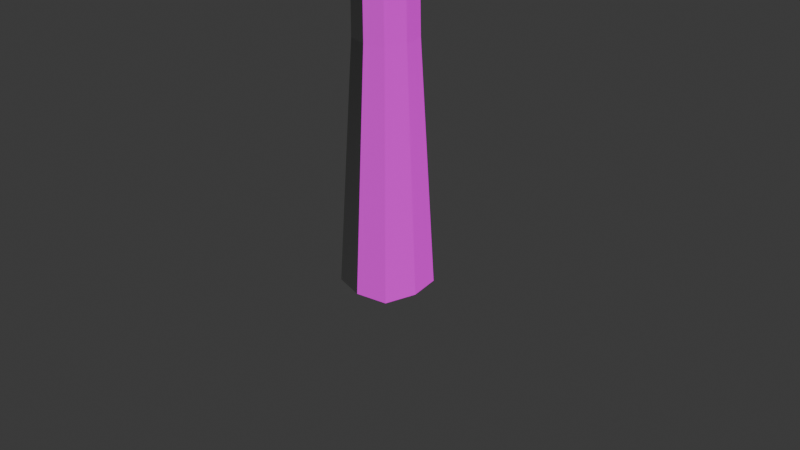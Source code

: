 # Source: D_Tree_tall.blend  (saved by Blender 4.4.32; exported with 4.5.12 LTS)
import bpy
from mathutils import Matrix  # noqa: F401  (used for matrix-valued properties, if any)

bpy.ops.wm.read_factory_settings(use_empty=True)
scene = bpy.context.scene
scene.name = 'Scene'

# ---- collections
col_collection = bpy.data.collections.new('Collection'); scene.collection.children.link(col_collection)

# ---- images (referenced by path relative to the original .blend; pixels are not part of the script)
import os
ASSET_DIR = os.environ.get("B2B_ASSET_DIR", "")  # directory of the original .blend (textures are referenced by path, not embedded)
HERE = os.path.dirname(os.path.abspath(__file__))  # packed textures are extracted next to this script under _unpacked/

def load_image(name, relpath, width, height, colorspace="sRGB"):
    """Load a texture the original file referenced (path relative to the .blend, or extracted next to this script)."""
    p = next((c for c in (os.path.join(HERE, relpath), os.path.join(ASSET_DIR, relpath)) if relpath and os.path.exists(c)), "")
    if p:
        img = bpy.data.images.load(p, check_existing=True)
        img.name = name
    else:  # same state as the original file: an image datablock whose file is absent (Cycles renders it pink)
        img = bpy.data.images.new(name, width, height)
        img.source = "FILE"
        img.filepath = "//" + (relpath or name)
    img.colorspace_settings.name = colorspace
    return img
img_gold_leaf_texture_whole_2048_png = load_image('gold-leaf-texture-whole-2048.png', 'gold-leaf-texture-whole-2048.png', 1024, 1024, 'sRGB')
img_gold_leaf_normal_whole_2048_png = load_image('gold-leaf-Normal-whole-2048.png', 'gold-leaf-Normal-whole-2048.png', 1024, 1024, 'sRGB')
img_birch_bark_texture_2048_png = load_image('birch_bark_texture_2048.png', 'birch_bark_texture_2048.png', 1024, 1024, 'sRGB')
img_birch_bark_normal_2048_png = load_image('Birch_bark_normal_2048.png', 'Birch_bark_normal_2048.png', 1024, 1024, 'sRGB')
img_gold_leaf_trans_2048_png = load_image('gold-leaf-trans-2048.png', 'gold-leaf-trans-2048.png', 1024, 1024, 'sRGB')
img_gold_leaf_normal_trans_2048_png = load_image('gold-leaf-normal-trans-2048.png', 'gold-leaf-normal-trans-2048.png', 1024, 1024, 'sRGB')

# ---- materials (node trees are filled in below, after node groups)
mat_gold_leaf = bpy.data.materials.new('Gold-leaf')
mat_birch_bark = bpy.data.materials.new('Birch Bark')
mat_material = bpy.data.materials.new('Material')
mat_gold_trans = bpy.data.materials.new('Gold-Trans')

# ---- material node trees
mat_gold_leaf.use_nodes = True; mat_gold_leaf.node_tree.nodes.clear()
_N = mat_gold_leaf.node_tree.nodes; _L = mat_gold_leaf.node_tree.links
n0 = _N.new('ShaderNodeBsdfPrincipled'); n0.name = 'Principled BSDF'; n0.location = (10, 300)
n0.inputs[2].default_value = 1.0
n1 = _N.new('ShaderNodeOutputMaterial'); n1.name = 'Material Output'; n1.location = (300, 300)
n2 = _N.new('ShaderNodeTexImage'); n2.name = 'Image Texture'; n2.location = (-280, 278)
n2.image = img_gold_leaf_texture_whole_2048_png
n3 = _N.new('ShaderNodeTexImage'); n3.name = 'Image Texture.001'; n3.location = (-271, -48)
n3.image = img_gold_leaf_normal_whole_2048_png
_L.new(n0.outputs[0], n1.inputs[0])
_L.new(n2.outputs[0], n0.inputs[0])
_L.new(n3.outputs[0], n0.inputs[5])
n1.is_active_output = True
mat_birch_bark.use_nodes = True; mat_birch_bark.node_tree.nodes.clear()
_N = mat_birch_bark.node_tree.nodes; _L = mat_birch_bark.node_tree.links
n0 = _N.new('ShaderNodeBsdfPrincipled'); n0.name = 'Principled BSDF'; n0.location = (261, 300)
n1 = _N.new('ShaderNodeOutputMaterial'); n1.name = 'Material Output'; n1.location = (551, 300)
n2 = _N.new('ShaderNodeTexImage'); n2.name = 'Image Texture'; n2.location = (-41, 286)
n2.image = img_birch_bark_texture_2048_png
n3 = _N.new('ShaderNodeTexCoord'); n3.name = 'Texture Coordinate'; n3.location = (-508, 213)
n4 = _N.new('ShaderNodeMapping'); n4.name = 'Mapping'; n4.location = (-275, 201)
n5 = _N.new('ShaderNodeTexImage'); n5.name = 'Image Texture.001'; n5.location = (-37, 1)
n5.image = img_birch_bark_normal_2048_png
_L.new(n0.outputs[0], n1.inputs[0])
_L.new(n2.outputs[0], n0.inputs[0])
_L.new(n4.outputs[0], n2.inputs[0])
_L.new(n3.outputs[2], n4.inputs[0])
_L.new(n3.outputs[2], n4.inputs[1])
_L.new(n4.outputs[0], n5.inputs[0])
_L.new(n5.outputs[0], n0.inputs[5])
n1.is_active_output = True
mat_material.use_nodes = True; mat_material.node_tree.nodes.clear()
_N = mat_material.node_tree.nodes; _L = mat_material.node_tree.links
n0 = _N.new('ShaderNodeBsdfPrincipled'); n0.name = 'Principled BSDF'; n0.location = (10, 300)
n1 = _N.new('ShaderNodeOutputMaterial'); n1.name = 'Material Output'; n1.location = (300, 300)
_L.new(n0.outputs[0], n1.inputs[0])
n1.is_active_output = True
mat_gold_trans.use_nodes = True; mat_gold_trans.node_tree.nodes.clear()
_N = mat_gold_trans.node_tree.nodes; _L = mat_gold_trans.node_tree.links
n0 = _N.new('ShaderNodeBsdfPrincipled'); n0.name = 'Principled BSDF'; n0.location = (10, 300)
n0.inputs[2].default_value = 1.0
n1 = _N.new('ShaderNodeOutputMaterial'); n1.name = 'Material Output'; n1.location = (300, 300)
n2 = _N.new('ShaderNodeTexImage'); n2.name = 'Image Texture'; n2.location = (-280, 278)
n2.image = img_gold_leaf_trans_2048_png
n3 = _N.new('ShaderNodeTexImage'); n3.name = 'Image Texture.001'; n3.location = (-280, -37)
n3.image = img_gold_leaf_normal_trans_2048_png
_L.new(n0.outputs[0], n1.inputs[0])
_L.new(n2.outputs[0], n0.inputs[0])
_L.new(n2.outputs[1], n0.inputs[4])
_L.new(n3.outputs[0], n0.inputs[5])
n1.is_active_output = True

# ---- world
world_world = bpy.data.worlds.new('World'); scene.world = world_world
world_world.use_nodes = True; world_world.node_tree.nodes.clear()
_N = world_world.node_tree.nodes; _L = world_world.node_tree.links
n0 = _N.new('ShaderNodeOutputWorld'); n0.name = 'World Output'; n0.location = (300, 300)
n1 = _N.new('ShaderNodeBackground'); n1.name = 'Background'; n1.location = (10, 300)
n1.inputs[0].default_value = (0.05088, 0.05088, 0.05088, 1.0)
_L.new(n1.outputs[0], n0.inputs[0])
n0.is_active_output = True
world_world.color = (0.05088, 0.05088, 0.05088)
world_world.sun_shadow_jitter_overblur = 0.0

# ---- cameras
cam_camera = bpy.data.cameras.new('Camera')
cam_camera.clip_end = 100.0
cam_camera.ortho_scale = 7.314

# ---- meshes
me_cube_001 = bpy.data.meshes.new('Cube.001')
me_cube_001.from_pydata([(-0.3394, -0.5016, -0.6485), (-0.2317, -0.3939, 1.927), (-0.3394, 0.1716, -0.6485), (-0.2317, 0.06391, 1.927), (0.3339, -0.5016, -0.6485), (0.2262, -0.3939, 1.931), (0.3339, 0.1716, -0.6485), (0.2262, 0.06391, 1.931), (-0.00275, 0.2496, -0.6485), (-0.00275, 0.117, 1.929), (-0.00275, -0.5797, -0.6485), (-0.00275, -0.447, 1.929), (-0.4174, -0.165, -0.6485), (-0.2847, -0.165, 1.926), (0.4119, -0.165, -0.6485), (0.2792, -0.165, 1.932), (-0.2255, -0.165, 5.541), (-0.00275, -0.165, -0.6485), (-0.2963, -0.165, 3.986), (-0.2491, 0.03879, 3.984), (-0.04548, 0.08603, 3.976), (0.1924, 0.04073, 3.964), (0.2354, -0.1639, 3.971), (0.1582, -0.3688, 3.968), (-0.04548, -0.4161, 3.976), (-0.2491, -0.3688, 3.984), (-0.182, 0.02534, 5.552), (0.09797, 0.09202, 5.598), (0.3446, 0.07251, 5.544), (0.3867, -0.1667, 5.543), (0.3307, -0.4072, 5.549), (0.09499, -0.4606, 5.598), (-0.182, -0.3554, 5.552), (0.06423, -0.1643, 5.598), (-0.5737, -0.165, 6.258), (-0.533, 0.02534, 6.279), (-0.3565, -0.3995, 6.37), (-0.533, -0.3554, 6.279), (-0.3564, 0.03135, 6.37), (-0.3561, -0.165, 6.37), (-0.7883, -0.165, 6.822), (-0.7429, 0.03475, 6.836), (-0.5543, -0.3995, 6.899), (-0.7445, -0.3554, 6.836), (-0.5534, 0.03482, 6.902), (-0.5538, -0.165, 6.899), (-1.093, -0.1683, 8.307), (-1.057, -0.01317, 8.305), (-0.8918, -0.3722, 8.389), (-1.054, -0.3523, 8.338), (-0.8946, -0.005287, 8.346), (-0.8934, -0.1646, 8.358), (0.3782, 0.00237, 6.591), (0.6339, -0.02041, 6.58), (0.686, -0.262, 6.587), (0.6231, -0.5059, 6.579), (0.3657, -0.556, 6.592), (0.3399, -0.2558, 6.591), (0.4362, -0.2147, 8.142), (0.6371, -0.2305, 8.13), (0.6729, -0.3999, 8.14), (0.6095, -0.5678, 8.133), (0.4256, -0.6035, 8.143), (0.4318, -0.3957, 8.143), (0.721, -0.3998, 9.761), (0.8703, -0.411, 9.768), (0.8972, -0.5464, 9.75), (0.855, -0.6812, 9.739), (0.7226, -0.7113, 9.798), (0.7204, -0.5449, 9.781), (-1.006, 0.1952, 9.347), (-0.9776, 0.3168, 9.358), (-0.8462, 0.04397, 9.383), (-0.9755, 0.07313, 9.351), (-0.8486, 0.3197, 9.391), (-0.8473, 0.194, 9.387), (-0.5974, 0.3289, 10.14), (-0.5747, 0.4221, 10.16), (-0.4707, 0.2063, 10.15), (-0.573, 0.2333, 10.13), (-0.4727, 0.4199, 10.19), (-0.4716, 0.3225, 10.17), (-0.8848, 0.05455, 8.539), (-0.8837, -0.09856, 8.547), (-0.8836, -0.2514, 8.548), (-1.04, -0.2316, 8.5), (-1.076, -0.1014, 8.499), (-1.041, 0.04758, 8.499), (-0.8754, -1.276, 9.221), (-0.9961, -1.275, 9.181), (-0.8698, -1.152, 9.3), (-0.9859, -1.15, 9.262), (-0.8694, -1.427, 9.425), (-0.9897, -1.441, 9.387), (-0.8654, -1.283, 9.457), (-0.9818, -1.296, 9.42), (-1.611, -1.353, 10.92), (-1.733, -1.376, 10.89), (-1.61, -1.206, 10.92), (-1.727, -1.227, 10.88), (-0.01778, 0.08728, 4.233), (-0.2216, 0.03665, 4.233), (0.2291, -0.1671, 4.22), (0.1851, 0.04342, 4.213), (0.1896, -0.3748, 4.218), (-0.2681, -0.165, 4.233), (-0.2216, -0.3667, 4.233), (-0.0258, -0.4231, 4.234), (0.5329, 0.2378, 4.412), (0.5448, 0.1717, 4.417), (0.5142, 0.17, 4.492), (0.5021, 0.2381, 4.487), (-0.5845, -0.165, 7.031), (-0.5847, -0.397, 7.034), (-0.7726, -0.3551, 6.972), (-0.8205, -0.1671, 6.959), (-0.7786, 0.01676, 6.963), (-0.5864, 0.01871, 7.031), (-0.6896, 0.07145, 6.886), (-0.58, 0.06788, 6.926), (-0.6005, 0.05122, 7.0), (-0.7086, 0.05448, 6.961), (0.3849, -0.02969, 6.82), (0.63, -0.05145, 6.809), (0.3467, -0.2764, 6.821), (0.3727, -0.5552, 6.822), (0.6798, -0.2824, 6.816), (0.6194, -0.5072, 6.808), (0.7001, -0.8295, 6.674), (0.444, -0.87, 6.707), (0.6962, -0.7392, 6.885), (0.4511, -0.7779, 6.917), (0.8231, -1.057, 7.014), (0.6136, -1.066, 7.048), (0.8052, -0.8806, 7.074), (0.6048, -0.8891, 7.107), (1.119, -1.055, 7.617), (0.9146, -1.064, 7.654), (1.104, -0.8824, 7.677), (0.9083, -0.8908, 7.712), (1.665, -1.248, 8.648), (1.533, -1.253, 8.657), (1.653, -1.138, 8.684), (1.526, -1.143, 8.693), (1.84, -1.233, 9.453), (1.743, -1.238, 9.446), (1.827, -1.153, 9.478), (1.734, -1.157, 9.47), (1.215, -0.5464, 10.1), (1.181, -0.6812, 10.11), (1.054, -0.7113, 10.18), (1.059, -0.5449, 10.18), (1.882, -0.9472, 11.28), (1.847, -1.082, 11.29), (1.713, -1.112, 11.33), (1.719, -0.9457, 11.33), (0.5672, -0.3998, 10.98), (0.7139, -0.411, 11.01), (0.7459, -0.5464, 10.99), (0.5651, -0.5449, 11.0), (0.6825, -0.4267, 11.72), (0.7776, -0.4339, 11.73), (0.7979, -0.5212, 11.72), (0.6816, -0.5202, 11.73), (0.6367, -0.2547, 8.349), (0.6717, -0.4195, 8.356), (0.6445, -0.583, 8.348), (0.4675, -0.6179, 8.364), (0.4764, -0.2395, 8.359), (0.4726, -0.4157, 8.362), (1.075, 0.02022, 8.307), (1.129, -0.09851, 8.332), (1.06, -0.1263, 8.473), (1.006, -0.01102, 8.45), (1.268, 0.003927, 8.703), (1.281, -0.08995, 8.745), (1.154, -0.1104, 8.767), (1.139, -0.01921, 8.726), (1.237, 0.2703, 9.193), (1.239, 0.2047, 9.206), (1.153, 0.1926, 9.2), (1.15, 0.2565, 9.187), (-2.341, -1.056, 7.546), (-2.107, -0.7735, 8.967), (-2.277, 0.6153, 7.929), (-2.417, 0.8205, 9.027), (-0.338, -0.7562, 7.863), (-0.3147, -0.9106, 9.149), (-0.7578, 0.6153, 7.929), (-0.6289, 0.4855, 8.859), (-0.1462, 0.02695, 5.364), (0.3172, 0.07042, 5.354), (-0.1901, -0.165, 5.354), (-0.173, -0.3361, 5.389), (0.07682, 0.09294, 5.403), (0.3707, -0.1661, 5.353), (0.3157, -0.4017, 5.355), (0.1067, -0.4581, 5.447), (-0.619, -0.1649, 7.181), (-0.8009, 0.01654, 7.116), (-0.6191, -0.3942, 7.187), (-0.8043, -0.3548, 7.126), (-0.8421, -0.1641, 7.113), (-0.6209, 0.01601, 7.179), (-0.951, -0.2201, 7.099), (-0.9806, -0.2294, 6.943), (-0.9897, -0.04152, 6.932), (-0.9605, -0.03568, 7.087), (-1.272, -0.3509, 7.22), (-1.337, -0.3751, 7.075), (-1.395, -0.1954, 7.065), (-1.33, -0.1746, 7.21), (-1.64, 0.1659, 7.886), (-1.699, 0.1538, 7.787), (-1.746, 0.2794, 7.794), (-1.687, 0.2892, 7.892), (-1.896, 0.4782, 8.45), (-1.932, 0.4464, 8.434), (-1.965, 0.4898, 8.409), (-1.929, 0.5206, 8.425), (-1.902, 0.5356, 8.681), (-1.938, 0.5059, 8.662), (-1.972, 0.5521, 8.643), (-1.935, 0.5807, 8.662), (-1.885, 0.3746, 9.286), (-1.922, 0.3502, 9.26), (-1.956, 0.3993, 9.254), (-1.919, 0.4226, 9.279), (-1.395, -0.08931, 7.335), (-1.339, -0.2559, 7.343), (-1.403, -0.2779, 7.206), (-1.459, -0.1081, 7.199), (-1.54, -0.7076, 7.374), (-1.576, -0.7457, 7.297), (-1.583, -0.6372, 7.428), (-1.618, -0.6726, 7.355), (-1.466, -0.9169, 7.694), (-1.484, -0.9871, 7.638), (-1.523, -0.8354, 7.703), (-1.542, -0.9013, 7.649), (-2.014, -0.6365, 8.273), (-2.044, -0.7078, 8.241), (-2.059, -0.5584, 8.271), (-2.088, -0.6254, 8.241), (0.4581, 0.03778, 5.969), (0.5234, -0.2043, 5.965), (0.2013, -0.4997, 6.006), (0.1726, -0.2018, 6.005), (0.4652, -0.4463, 5.967), (0.2081, 0.05868, 6.005), (0.1853, 0.6833, 6.378), (0.353, 0.7004, 6.334), (0.2667, 0.4857, 6.506), (0.4177, 0.4945, 6.476), (1.134, 1.03, 7.493), (1.218, 1.015, 7.456), (1.14, 0.8836, 7.553), (1.224, 0.8627, 7.518), (1.681, 1.344, 8.798), (1.785, 1.325, 8.752), (1.688, 1.161, 8.87), (1.792, 1.135, 8.827), (1.967, 2.034, 9.725), (2.02, 2.022, 9.699), (1.981, 1.949, 9.779), (2.034, 1.934, 9.756), (0.5167, 0.7664, 6.539), (0.5705, 0.5547, 6.673), (0.3781, 0.7569, 6.566), (0.4479, 0.5537, 6.687), (0.2097, 0.5435, 6.61), (0.1473, 0.6522, 6.545), (0.3299, 0.5859, 6.689), (0.2751, 0.698, 6.626), (0.03048, 0.4343, 6.873), (-0.03857, 0.5186, 6.824), (0.1423, 0.4774, 6.909), (0.07892, 0.5648, 6.86), (-0.1456, 0.8803, 7.803), (-0.2122, 0.9451, 7.761), (-0.04599, 0.9194, 7.815), (-0.1091, 0.9736, 7.756), (-0.08019, 1.583, 8.482), (-0.1276, 1.603, 8.434), (-0.01449, 1.608, 8.471), (-0.05866, 1.629, 8.421), (-0.2042, 0.9957, 7.827), (-0.1048, 1.038, 7.807), (-0.1391, 0.9335, 7.869), (-0.04301, 0.9862, 7.865), (-0.2256, 0.8095, 8.147), (-0.2634, 0.8204, 8.146), (-0.2571, 0.8402, 8.171), (-0.2201, 0.8299, 8.172), (-1.518, 0.6153, 7.929), (-1.448, 0.8027, 9.016), (-1.494, -1.019, 7.48), (-1.607, -0.7735, 9.109), (-2.338, 0.1046, 7.546), (-2.155, -0.1684, 8.985), (-0.4514, -0.2977, 7.89), (-0.3768, -0.01781, 9.007), (-1.672, -0.1571, 9.092), (-1.362, -0.2689, 7.595), (-2.41, -0.9437, 8.41), (-2.576, 0.9562, 8.325), (-0.6519, 0.4855, 8.531), (-0.07152, -0.8216, 8.496), (-1.656, -1.185, 8.529), (-1.356, 0.9335, 8.34), (-0.2853, -0.07249, 8.493), (-2.507, -0.04392, 8.404), (-2.75, 0.05888, 7.715), (-2.754, -1.101, 7.715), (-2.803, -0.07565, 8.367), (-2.706, -0.9754, 8.373), (-0.3237, 0.09451, 8.008), (0.003906, 0.9488, 9.712), (-0.02379, 2.03, 8.266), (0.07285, 2.444, 9.23), (1.747, 0.4014, 8.799), (1.652, 0.646, 10.06), (1.474, 2.237, 8.422), (1.533, 1.912, 9.35), (0.6344, 1.901, 8.369), (0.5329, 2.335, 9.323), (0.5868, 0.143, 8.024), (0.3528, 0.8734, 9.853), (-0.2873, 1.541, 7.893), (-0.04908, 1.516, 9.524), (1.454, 0.621, 8.585), (1.708, 1.457, 9.661), (0.4315, 1.453, 9.628), (0.8153, 0.8779, 8.298), (-0.3849, 0.3614, 8.989), (-0.02328, 2.508, 8.515), (1.522, 2.288, 9.038), (1.946, 0.5084, 9.442), (0.3552, 0.3193, 9.047), (0.5114, 2.204, 8.599), (1.682, 1.215, 9.392), (-0.5324, 1.799, 9.453), (-0.9348, 1.119, 8.317), (-0.9851, 0.2922, 8.544), (-0.9702, 1.259, 8.967), (-1.072, 0.4858, 9.059), (2.281, 2.162, 8.818), (2.255, 2.136, 8.498), (2.52, 1.494, 8.51), (2.629, 1.802, 8.929), (0.2849, 0.9532, 9.899), (0.01323, 1.019, 9.77), (0.3236, 1.406, 9.747), (-0.04704, 1.468, 9.653), (0.05162, 0.09169, 5.146), (0.3351, -0.1663, 5.104), (0.2836, -0.3958, 5.105), (0.07318, -0.4681, 5.119), (-0.1664, 0.02909, 5.115), (0.2837, 0.06448, 5.103), (-0.2106, -0.165, 5.107), (-0.1983, -0.3572, 5.073), (-0.1983, -0.6756, 5.09), (-0.1735, -0.5454, 5.379), (0.1073, -0.6395, 5.476), (0.07374, -0.7634, 5.172), (-0.147, -1.098, 5.471), (-0.1286, -0.9235, 5.605), (0.06815, -0.9491, 5.695), (0.04418, -1.125, 5.55), (-0.104, -1.352, 6.012), (-0.08575, -1.215, 6.078), (0.06066, -1.221, 6.131), (0.03629, -1.36, 6.057), (-0.2302, -1.336, 6.709), (-0.208, -1.233, 6.766), (-0.09274, -1.238, 6.795), (-0.1189, -1.342, 6.733), (-0.1873, -1.547, 7.185), (-0.163, -1.448, 7.246), (-0.04656, -1.454, 7.273), (-0.07489, -1.554, 7.206), (0.0629, -1.122, 5.972), (0.03835, -1.275, 5.873), (-0.1165, -1.261, 5.815), (-0.09919, -1.11, 5.905), (-0.183, -1.235, 5.981), (-0.1667, -1.16, 6.017), (-0.2038, -1.183, 5.874), (-0.1858, -1.101, 5.924), (-0.3059, -1.168, 6.095), (-0.2738, -1.117, 6.118), (-0.3573, -1.117, 6.038), (-0.318, -1.061, 6.07), (-0.3403, -0.9859, 6.454), (-0.3014, -0.9355, 6.468), (-0.4053, -0.9322, 6.415), (-0.3566, -0.8781, 6.435), (-0.423, -1.05, 6.862), (-0.3898, -1.007, 6.865), (-0.4846, -1.008, 6.838), (-0.4424, -0.9607, 6.844), (-0.2643, -2.442, 8.362), (0.3136, -2.295, 6.868), (1.086, -1.354, 8.024), (1.448, -1.292, 7.022), (-1.228, -1.03, 7.394), (-1.01, -1.323, 6.166), (0.1105, -0.1398, 7.506), (0.1425, -0.6547, 6.459), (0.6066, -0.6299, 7.765), (1.218, -0.9779, 6.656), (-0.7887, -1.846, 8.132), (0.01528, -2.09, 6.571), (0.6521, -1.643, 8.387), (0.939, -1.767, 7.12), (-0.7927, -0.798, 7.42), (-0.5222, -1.009, 6.236), (0.4297, -1.23, 6.504), (-0.2531, -1.28, 7.999), (0.1706, -2.597, 7.507), (1.449, -1.109, 7.466), (0.1052, -0.3394, 7.109), (-1.298, -1.175, 6.562), (-0.349, -2.358, 7.199), (1.198, -0.4672, 7.541), (-0.5721, -0.716, 6.822), (0.9778, -1.934, 7.525), (0.6797, -2.281, 8.186), (0.3094, -2.605, 8.176), (0.7048, -2.404, 7.949), (0.3947, -2.629, 7.925), (0.1425, -2.02, 6.501), (0.4109, -2.132, 6.68), (0.5433, -1.536, 6.434), (0.7437, -1.892, 6.733), (-0.8888, -1.018, 6.18), (-1.165, -1.25, 6.189), (-1.343, -1.084, 6.381), (-0.9498, -0.7496, 6.481), (0.6295, -0.1888, 5.718), (0.5991, -0.2981, 5.7), (0.622, -0.2267, 5.917), (0.5911, -0.3364, 5.897), (0.8596, -0.1994, 5.967), (0.8442, -0.2557, 5.949), (0.8268, -0.2253, 6.064), (0.8115, -0.2819, 6.045), (1.456, -0.482, 6.646), (0.8082, -0.1056, 6.414), (1.763, -0.9368, 6.921), (1.749, -0.7699, 7.37), (0.8807, 0.02931, 6.93), (1.413, -0.1254, 7.213), (1.035, -0.07076, 7.622), (1.176, 0.08515, 7.393), (0.4253, 0.0003379, 7.382), (0.8787, 0.1712, 7.236), (-0.6335, -1.661, 10.08), (-0.9535, -1.405, 11.91), (-1.147, 1.235, 10.74), (-0.795, 1.119, 11.77), (2.486, -1.751, 9.881), (1.413, -1.052, 11.91), (1.854, 1.344, 10.88), (2.136, 1.075, 11.91), (0.5682, 1.612, 10.9), (0.6356, 1.296, 11.86), (0.4769, -1.692, 10.01), (1.069, -1.052, 11.91), (-1.02, -1.141, 10.29), (-0.75, -0.165, 11.72), (2.21, 0.1352, 10.79), (1.719, -0.518, 11.91), (1.132, -0.2759, 12.09), (0.5396, -0.5125, 10.27), (-1.091, -2.52, 11.38), (-1.081, 1.069, 11.33), (2.136, 1.395, 11.24), (2.021, -1.525, 10.98), (1.011, -1.932, 11.18), (0.036, 1.924, 11.14), (2.136, -0.165, 11.24), (-1.703, -0.587, 11.34), (0.003147, 1.11, 10.16), (-1.002, 1.075, 10.11), (-0.9979, -0.165, 10.11), (0.547, -0.09909, 9.926), (1.587, -1.422, 9.494), (2.141, -1.494, 9.463), (1.554, -0.7331, 9.502), (2.062, -0.5784, 9.463), (2.627, -1.151, 9.865), (2.482, -0.2659, 10.31), (2.428, -0.9745, 9.378), (2.434, -0.5642, 9.508), (-0.5909, -2.525, 10.44), (0.482, -2.285, 10.34), (0.3731, -2.589, 10.96), (-0.5934, -2.898, 11.07), (-1.778, -1.475, 10.27), (-1.381, -1.993, 10.3), (-2.16, -1.399, 10.9), (-1.546, -2.2, 10.83), (1.075, -2.226, 9.955), (2.401, -1.93, 9.753), (1.665, -2.045, 9.407), (2.125, -1.818, 9.443), (-0.7136, 0.2135, 12.06), (-0.669, 0.6814, 12.16), (0.115, 0.8103, 12.22), (0.4205, 0.1328, 12.33)], [], [(12, 13, 3, 2), (8, 9, 7, 6), (14, 15, 5, 4), (10, 11, 1, 0), (17, 14, 4, 10), (5, 15, 22, 23), (13, 1, 25, 18), (12, 17, 10, 0), (4, 5, 11, 10), (2, 3, 9, 8), (2, 8, 17, 12), (15, 7, 21, 22), (7, 9, 20, 21), (8, 6, 14, 17), (6, 7, 15, 14), (0, 1, 13, 12), (190, 192, 16, 26), (196, 195, 29, 30), (194, 190, 26, 27), (195, 191, 28, 29), (11, 5, 23, 24), (9, 3, 19, 20), (3, 13, 18, 19), (1, 11, 24, 25), (16, 32, 37, 34), (247, 246, 56, 57), (245, 244, 53, 54), (33, 27, 38, 39), (192, 193, 32, 16), (197, 196, 30, 31), (193, 197, 31, 32), (191, 194, 27, 28), (38, 35, 41, 44), (34, 37, 43, 40), (32, 31, 36, 37), (31, 33, 39, 36), (27, 26, 35, 38), (26, 16, 34, 35), (201, 200, 48, 49), (200, 198, 51, 48), (35, 34, 40, 41), (39, 38, 44, 45), (36, 39, 45, 42), (37, 36, 42, 43), (84, 83, 75, 72), (83, 82, 74, 75), (202, 201, 49, 46), (203, 199, 47, 50), (199, 202, 46, 47), (198, 203, 50, 51), (122, 124, 63, 58), (123, 122, 58, 59), (248, 245, 54, 55), (249, 247, 57, 52), (246, 248, 55, 56), (244, 249, 52, 53), (167, 166, 67, 68), (165, 164, 65, 66), (124, 125, 62, 63), (127, 126, 60, 61), (126, 123, 59, 60), (125, 127, 61, 62), (66, 69, 151, 148), (66, 65, 157, 158), (164, 168, 64, 65), (168, 169, 69, 64), (169, 167, 68, 69), (166, 165, 66, 67), (70, 73, 79, 76), (73, 72, 78, 79), (85, 84, 72, 73), (86, 85, 73, 70), (82, 87, 71, 74), (87, 86, 70, 71), (81, 76, 79, 78), (80, 77, 76, 81), (74, 71, 77, 80), (71, 70, 76, 77), (75, 74, 80, 81), (72, 75, 81, 78), (47, 46, 86, 87), (50, 47, 87, 82), (46, 49, 85, 86), (49, 48, 88, 89), (51, 50, 82, 83), (48, 51, 83, 84), (90, 91, 95, 94), (48, 84, 90, 88), (84, 85, 91, 90), (85, 49, 89, 91), (92, 94, 98, 96), (88, 90, 94, 92), (91, 89, 93, 95), (89, 88, 92, 93), (97, 96, 98, 99), (95, 93, 97, 99), (93, 92, 96, 97), (94, 95, 99, 98), (21, 20, 100, 103), (25, 24, 107, 106), (24, 23, 104, 107), (18, 25, 106, 105), (102, 22, 109, 110), (20, 19, 101, 100), (23, 22, 102, 104), (19, 18, 105, 101), (109, 108, 111, 110), (22, 21, 108, 109), (21, 103, 111, 108), (103, 102, 110, 111), (45, 44, 117, 112), (41, 40, 115, 116), (41, 116, 121, 118), (40, 43, 114, 115), (42, 45, 112, 113), (43, 42, 113, 114), (119, 118, 121, 120), (117, 44, 119, 120), (44, 41, 118, 119), (116, 117, 120, 121), (56, 55, 128, 129), (54, 53, 123, 126), (55, 54, 126, 127), (57, 56, 125, 124), (53, 52, 122, 123), (52, 57, 124, 122), (131, 129, 133, 135), (125, 56, 129, 131), (127, 125, 131, 130), (55, 127, 130, 128), (134, 135, 139, 138), (129, 128, 132, 133), (130, 131, 135, 134), (128, 130, 134, 132), (136, 138, 142, 140), (132, 134, 138, 136), (135, 133, 137, 139), (133, 132, 136, 137), (143, 141, 145, 147), (139, 137, 141, 143), (137, 136, 140, 141), (138, 139, 143, 142), (145, 144, 146, 147), (141, 140, 144, 145), (142, 143, 147, 146), (140, 142, 146, 144), (148, 151, 155, 152), (68, 67, 149, 150), (69, 68, 150, 151), (67, 66, 148, 149), (152, 155, 154, 153), (150, 149, 153, 154), (151, 150, 154, 155), (149, 148, 152, 153), (159, 158, 162, 163), (65, 64, 156, 157), (64, 69, 159, 156), (69, 66, 158, 159), (161, 160, 163, 162), (158, 157, 161, 162), (156, 159, 163, 160), (157, 156, 160, 161), (61, 60, 165, 166), (63, 62, 167, 169), (58, 63, 169, 168), (59, 58, 168, 164), (165, 60, 171, 172), (62, 61, 166, 167), (170, 173, 177, 174), (60, 59, 170, 171), (164, 165, 172, 173), (59, 164, 173, 170), (177, 176, 180, 181), (171, 170, 174, 175), (173, 172, 176, 177), (172, 171, 175, 176), (179, 178, 181, 180), (176, 175, 179, 180), (174, 177, 181, 178), (175, 174, 178, 179), (311, 299, 185, 305), (309, 295, 189, 306), (310, 301, 187, 307), (308, 297, 183, 304), (303, 300, 186, 296), (302, 299, 183, 297), (359, 354, 194, 191), (197, 193, 363, 364), (357, 356, 196, 197), (360, 361, 193, 192), (355, 359, 191, 195), (354, 358, 190, 194), (356, 355, 195, 196), (358, 360, 192, 190), (112, 117, 203, 198), (116, 115, 205, 206), (117, 116, 199, 203), (115, 114, 201, 202), (113, 112, 198, 200), (114, 113, 200, 201), (207, 206, 210, 211), (115, 202, 204, 205), (202, 199, 207, 204), (199, 116, 206, 207), (229, 228, 215, 212), (205, 204, 208, 209), (204, 207, 211, 208), (206, 205, 209, 210), (214, 213, 217, 218), (231, 230, 213, 214), (228, 231, 214, 215), (230, 229, 212, 213), (216, 219, 223, 220), (215, 214, 218, 219), (213, 212, 216, 217), (212, 215, 219, 216), (223, 222, 226, 227), (218, 217, 221, 222), (219, 218, 222, 223), (217, 216, 220, 221), (226, 225, 224, 227), (221, 220, 224, 225), (220, 223, 227, 224), (222, 221, 225, 226), (208, 229, 234, 232), (211, 210, 231, 228), (210, 209, 230, 231), (208, 211, 228, 229), (234, 235, 239, 238), (209, 208, 232, 233), (229, 230, 235, 234), (230, 209, 233, 235), (239, 237, 241, 243), (232, 234, 238, 236), (235, 233, 237, 239), (233, 232, 236, 237), (241, 240, 242, 243), (237, 236, 240, 241), (238, 239, 243, 242), (236, 238, 242, 240), (27, 249, 252, 250), (31, 30, 248, 246), (27, 33, 247, 249), (245, 248, 443, 442), (29, 28, 244, 245), (33, 31, 246, 247), (267, 266, 255, 257), (249, 244, 253, 252), (244, 28, 251, 253), (28, 27, 250, 251), (256, 257, 261, 260), (266, 268, 254, 255), (269, 267, 257, 256), (268, 269, 256, 254), (258, 260, 264, 262), (254, 256, 260, 258), (257, 255, 259, 261), (255, 254, 258, 259), (263, 262, 264, 265), (261, 259, 263, 265), (259, 258, 262, 263), (260, 261, 265, 264), (269, 268, 273, 272), (252, 253, 267, 269), (251, 250, 268, 266), (253, 251, 266, 267), (273, 271, 275, 277), (250, 252, 270, 271), (268, 250, 271, 273), (252, 269, 272, 270), (276, 277, 281, 280), (271, 270, 274, 275), (272, 273, 277, 276), (270, 272, 276, 274), (287, 286, 283, 285), (274, 276, 280, 278), (277, 275, 279, 281), (275, 274, 278, 279), (283, 282, 284, 285), (286, 288, 282, 283), (289, 287, 285, 284), (288, 289, 284, 282), (278, 280, 289, 288), (280, 281, 287, 289), (279, 278, 290, 291), (281, 279, 286, 287), (291, 290, 293, 292), (288, 286, 292, 293), (278, 288, 293, 290), (286, 279, 291, 292), (301, 302, 297, 187), (298, 303, 296, 182), (307, 187, 297, 308), (305, 185, 295, 309), (184, 294, 303, 298), (189, 295, 302, 301), (295, 185, 299, 302), (294, 188, 300, 303), (306, 189, 301, 310), (304, 183, 299, 311), (311, 298, 312, 314), (188, 306, 310, 300), (184, 305, 309, 294), (186, 307, 308, 296), (296, 308, 304, 182), (300, 310, 307, 186), (294, 309, 306, 188), (298, 311, 305, 184), (313, 315, 314, 312), (304, 311, 314, 315), (298, 182, 313, 312), (182, 304, 315, 313), (341, 329, 319, 335), (339, 325, 323, 336), (340, 331, 321, 337), (338, 327, 317, 334), (333, 330, 320, 326), (332, 329, 353, 352), (331, 332, 327, 321), (328, 333, 326, 316), (337, 321, 327, 338), (335, 319, 325, 339), (318, 324, 333, 328), (323, 325, 332, 331), (325, 319, 329, 332), (324, 322, 330, 333), (336, 323, 331, 340), (334, 317, 329, 341), (341, 328, 342, 344), (330, 322, 347, 348), (318, 335, 339, 324), (320, 337, 338, 326), (326, 338, 334, 316), (330, 340, 337, 320), (324, 339, 336, 322), (328, 341, 335, 318), (343, 345, 344, 342), (334, 341, 344, 345), (328, 316, 343, 342), (316, 334, 345, 343), (347, 346, 349, 348), (340, 330, 348, 349), (336, 340, 349, 346), (322, 336, 346, 347), (352, 353, 351, 350), (317, 327, 350, 351), (327, 332, 352, 350), (329, 317, 351, 353), (101, 105, 360, 358), (104, 102, 355, 356), (100, 101, 358, 354), (102, 103, 359, 355), (105, 106, 361, 360), (107, 104, 356, 357), (106, 107, 357, 361), (103, 100, 354, 359), (362, 365, 369, 366), (193, 361, 362, 363), (357, 197, 364, 365), (361, 357, 365, 362), (383, 382, 372, 373), (364, 363, 367, 368), (365, 364, 368, 369), (363, 362, 366, 367), (373, 372, 376, 377), (370, 371, 387, 386), (384, 383, 373, 370), (382, 385, 371, 372), (377, 376, 380, 381), (371, 370, 374, 375), (370, 373, 377, 374), (372, 371, 375, 376), (378, 381, 380, 379), (375, 374, 378, 379), (374, 377, 381, 378), (376, 375, 379, 380), (368, 367, 385, 382), (366, 369, 383, 384), (367, 366, 384, 385), (369, 368, 382, 383), (387, 389, 393, 391), (371, 385, 389, 387), (385, 384, 388, 389), (384, 370, 386, 388), (392, 390, 394, 396), (386, 387, 391, 390), (389, 388, 392, 393), (388, 386, 390, 392), (394, 395, 399, 398), (391, 393, 397, 395), (390, 391, 395, 394), (393, 392, 396, 397), (401, 400, 398, 399), (397, 396, 400, 401), (396, 394, 398, 400), (395, 397, 401, 399), (427, 415, 405, 421), (405, 411, 448, 450), (417, 407, 437, 436), (424, 413, 403, 420), (419, 416, 406, 412), (418, 415, 435, 434), (417, 418, 413, 407), (414, 419, 412, 402), (423, 407, 413, 424), (422, 425, 454, 456), (404, 410, 419, 414), (409, 411, 418, 417), (411, 405, 415, 418), (410, 408, 416, 419), (422, 409, 417, 426), (420, 403, 415, 427), (427, 414, 428, 430), (408, 422, 426, 416), (404, 421, 425, 410), (406, 423, 424, 412), (412, 424, 420, 402), (416, 426, 423, 406), (410, 425, 422, 408), (414, 427, 421, 404), (429, 431, 430, 428), (420, 427, 430, 431), (414, 402, 429, 428), (402, 420, 431, 429), (434, 435, 433, 432), (403, 413, 432, 433), (413, 418, 434, 432), (415, 403, 433, 435), (439, 436, 437, 438), (407, 423, 438, 437), (426, 417, 436, 439), (423, 426, 439, 438), (443, 441, 445, 447), (29, 245, 442, 440), (30, 29, 440, 441), (248, 30, 441, 443), (445, 444, 446, 447), (441, 440, 444, 445), (442, 443, 447, 446), (440, 442, 446, 444), (453, 448, 449, 452), (451, 450, 448, 453), (421, 405, 450, 451), (425, 421, 451, 453), (411, 409, 449, 448), (409, 422, 452, 449), (456, 454, 455, 457), (452, 422, 456, 457), (453, 452, 457, 455), (425, 453, 455, 454), (483, 471, 461, 477), (481, 467, 465, 478), (482, 473, 463, 479), (480, 469, 459, 476), (468, 475, 490, 488), (474, 471, 459, 469), (473, 474, 469, 463), (470, 475, 468, 458), (479, 463, 469, 480), (477, 461, 467, 481), (460, 466, 484, 485), (465, 467, 474, 473), (461, 471, 508, 509), (466, 464, 472, 475), (478, 465, 473, 482), (476, 459, 471, 483), (470, 458, 501, 500), (464, 478, 482, 472), (460, 477, 481, 466), (462, 479, 480, 468), (480, 476, 499, 498), (472, 482, 479, 462), (466, 481, 478, 464), (470, 483, 477, 460), (485, 484, 487, 486), (475, 470, 486, 487), (470, 460, 485, 486), (466, 475, 487, 484), (490, 491, 489, 488), (472, 462, 492, 493), (475, 472, 491, 490), (468, 488, 506, 504), (493, 492, 494, 495), (462, 489, 494, 492), (489, 491, 495, 494), (491, 472, 493, 495), (497, 498, 499, 496), (468, 480, 498, 497), (458, 468, 497, 496), (476, 458, 496, 499), (501, 503, 502, 500), (483, 470, 500, 502), (476, 483, 502, 503), (458, 476, 503, 501), (505, 504, 506, 507), (489, 462, 505, 507), (488, 489, 507, 506), (462, 468, 504, 505), (510, 509, 508, 511), (467, 461, 509, 510), (474, 467, 510, 511), (471, 474, 511, 508)])
me_cube_001.polygons.foreach_set('material_index', [1, 1, 1, 1, 1, 1, 1, 1, 1, 1, 1, 1, 1, 1, 1, 1, 1, 1, 1, 1, 1, 1, 1, 1, 1, 1, 1, 1, 1, 1, 1, 1, 1, 1, 1, 1, 1, 1, 1, 1, 1, 1, 1, 1, 1, 1, 1, 1, 1, 1, 1, 1, 1, 1, 1, 1, 1, 1, 1, 1, 1, 1, 1, 1, 1, 1, 1, 1, 1, 1, 1, 1, 1, 1, 1, 1, 1, 1, 1, 1, 1, 1, 1, 1, 1, 1, 1, 1, 1, 1, 1, 1, 1, 1, 1, 1, 1, 1, 1, 1, 1, 1, 1, 1, 1, 1, 1, 1, 1, 1, 1, 1, 1, 1, 1, 1, 1, 1, 1, 1, 1, 1, 1, 1, 1, 1, 1, 1, 1, 1, 1, 1, 1, 1, 1, 1, 1, 1, 1, 1, 1, 1, 1, 1, 1, 1, 1, 1, 1, 1, 1, 1, 1, 1, 1, 1, 1, 1, 1, 1, 1, 1, 1, 1, 1, 1, 1, 1, 1, 1, 1, 1, 1, 1, 1, 1, 1, 1, 1, 1, 0, 0, 0, 0, 0, 0, 1, 1, 1, 1, 1, 1, 1, 1, 1, 1, 1, 1, 1, 1, 1, 1, 1, 1, 1, 1, 1, 1, 1, 1, 1, 1, 1, 1, 1, 1, 1, 1, 1, 1, 1, 1, 1, 1, 1, 1, 1, 1, 1, 1, 1, 1, 1, 1, 1, 1, 1, 1, 1, 1, 1, 1, 1, 1, 1, 1, 1, 1, 1, 1, 1, 1, 1, 1, 1, 1, 1, 1, 1, 1, 1, 1, 1, 1, 1, 1, 1, 1, 1, 1, 1, 1, 1, 1, 1, 1, 1, 1, 1, 1, 1, 1, 1, 1, 1, 1, 1, 1, 1, 1, 0, 0, 0, 0, 0, 0, 0, 0, 0, 0, 0, 0, 0, 0, 0, 0, 0, 0, 0, 0, 0, 0, 0, 0, 0, 0, 0, 0, 0, 0, 0, 0, 0, 0, 0, 0, 0, 0, 0, 0, 0, 0, 0, 0, 0, 0, 0, 0, 0, 0, 0, 0, 0, 0, 0, 0, 0, 0, 1, 1, 1, 1, 1, 1, 1, 1, 1, 1, 1, 1, 1, 1, 1, 1, 1, 1, 1, 1, 1, 1, 1, 1, 1, 1, 1, 1, 1, 1, 1, 1, 1, 1, 1, 1, 1, 1, 1, 1, 1, 1, 1, 1, 1, 1, 1, 1, 0, 0, 0, 0, 0, 0, 0, 0, 0, 0, 0, 0, 0, 0, 0, 0, 0, 0, 0, 0, 0, 0, 0, 0, 0, 0, 0, 0, 0, 0, 0, 0, 0, 0, 0, 0, 1, 1, 1, 1, 1, 1, 1, 1, 0, 0, 0, 0, 0, 0, 0, 0, 0, 0, 0, 0, 0, 0, 0, 0, 0, 0, 0, 0, 0, 0, 0, 0, 0, 0, 0, 0, 0, 0, 0, 0, 0, 0, 0, 0, 0, 0, 0, 0, 0, 0, 0, 0, 0, 0, 0, 0, 0, 0, 0, 0, 0, 0, 0, 0, 0, 0, 0, 0, 0, 0])
_uv = me_cube_001.uv_layers.new(name='UVMap')
_uv.uv.foreach_set('vector', [0.1724, 0.04161, 0.1904, 0.2462, 0.1714, 0.2472, 0.1451, 0.04428, 0.3344, 0.04733, 0.3029, 0.2493, 0.2849, 0.2476, 0.3077, 0.04344, 0.2807, 0.04116, 0.2669, 0.2465, 0.2478, 0.2457, 0.2537, 0.03937, 0.2265, 0.0392, 0.2288, 0.2455, 0.2096, 0.2455, 0.1994, 0.03959, 0.3469, 0.01712, 0.3167, 0.00461, 0.3325, -0.01756, 0.3594, -0.0131, 0.2478, 0.2457, 0.2669, 0.2465, 0.2585, 0.415, 0.2406, 0.4145, 0.1904, 0.2462, 0.2096, 0.2455, 0.2066, 0.414, 0.1899, 0.414, 0.3771, 0.02962, 0.3469, 0.01712, 0.3594, -0.0131, 0.3816, 0.002744, 0.2537, 0.03937, 0.2478, 0.2457, 0.2288, 0.2455, 0.2265, 0.0392, 0.3613, 0.0518, 0.3217, 0.2513, 0.3029, 0.2493, 0.3344, 0.04733, 0.3613, 0.0518, 0.3344, 0.04733, 0.3469, 0.01712, 0.3771, 0.02962, 0.2669, 0.2465, 0.2849, 0.2476, 0.2773, 0.416, 0.2585, 0.415, 0.2849, 0.2476, 0.3029, 0.2493, 0.296, 0.4174, 0.2773, 0.416, 0.3344, 0.04733, 0.3122, 0.03149, 0.3167, 0.00461, 0.3469, 0.01712, 0.3077, 0.04344, 0.2849, 0.2476, 0.2669, 0.2465, 0.2807, 0.04116, 0.1994, 0.03959, 0.2096, 0.2455, 0.1904, 0.2462, 0.1724, 0.04161, 0.1756, 0.5269, 0.1924, 0.5253, 0.1939, 0.542, 0.1769, 0.5431, 0.2434, 0.5166, 0.2556, 0.5156, 0.2551, 0.5236, 0.2456, 0.5259, 0.2801, 0.5254, 0.2978, 0.5288, 0.2941, 0.5443, 0.2719, 0.5371, 0.2556, 0.5156, 0.2673, 0.5177, 0.2639, 0.5256, 0.2551, 0.5236, 0.2288, 0.2455, 0.2478, 0.2457, 0.2406, 0.4145, 0.2234, 0.4143, 0.3029, 0.2493, 0.3217, 0.2513, 0.3125, 0.4188, 0.296, 0.4174, 0.1714, 0.2472, 0.1904, 0.2462, 0.1899, 0.414, 0.173, 0.4141, 0.2096, 0.2455, 0.2288, 0.2455, 0.2234, 0.4143, 0.2066, 0.414, 0.1939, 0.542, 0.2111, 0.5405, 0.2148, 0.6104, 0.1982, 0.6109, 0.3991, 0.01826, 0.4165, 0.02311, 0.4119, 0.06087, 0.3929, 0.05668, 0.447, 0.02682, 0.4616, 0.0263, 0.4566, 0.0663, 0.4419, 0.06636, 0.2549, 0.5422, 0.2719, 0.5371, 0.2704, 0.6115, 0.2533, 0.6114, 0.1924, 0.5253, 0.2076, 0.5267, 0.2111, 0.5405, 0.1939, 0.542, 0.2318, 0.5253, 0.2434, 0.5166, 0.2456, 0.5259, 0.2353, 0.536, 0.2076, 0.5267, 0.2318, 0.5253, 0.2353, 0.536, 0.2111, 0.5405, 0.2673, 0.5177, 0.2801, 0.5254, 0.2719, 0.5371, 0.2639, 0.5256, 0.2704, 0.6115, 0.2874, 0.6114, 0.2856, 0.6606, 0.2697, 0.6604, 0.1982, 0.6109, 0.2148, 0.6104, 0.216, 0.6603, 0.2, 0.6608, 0.2111, 0.5405, 0.2353, 0.536, 0.2326, 0.611, 0.2148, 0.6104, 0.2353, 0.536, 0.2549, 0.5422, 0.2533, 0.6114, 0.2326, 0.611, 0.2719, 0.5371, 0.2941, 0.5443, 0.2874, 0.6114, 0.2704, 0.6115, 0.1769, 0.5431, 0.1939, 0.542, 0.1982, 0.6109, 0.1818, 0.612, 0.2176, 0.6846, 0.2344, 0.6853, 0.2344, 0.7796, 0.223, 0.7774, 0.2344, 0.6853, 0.2532, 0.6844, 0.25, 0.7821, 0.2344, 0.7796, 0.1818, 0.612, 0.1982, 0.6109, 0.2, 0.6608, 0.1831, 0.6615, 0.2533, 0.6114, 0.2704, 0.6115, 0.2697, 0.6604, 0.2529, 0.6603, 0.2326, 0.611, 0.2533, 0.6114, 0.2529, 0.6603, 0.2331, 0.6605, 0.2148, 0.6104, 0.2326, 0.611, 0.2331, 0.6605, 0.216, 0.6603, 0.2368, 0.7953, 0.2498, 0.7996, 0.2535, 0.8839, 0.239, 0.8803, 0.2498, 0.7996, 0.263, 0.803, 0.2653, 0.8866, 0.2535, 0.8839, 0.2016, 0.6852, 0.2176, 0.6846, 0.223, 0.7774, 0.2096, 0.7797, 0.2677, 0.6845, 0.2829, 0.6839, 0.2783, 0.7826, 0.2638, 0.7842, 0.1868, 0.6859, 0.2016, 0.6852, 0.2096, 0.7797, 0.1967, 0.7828, 0.2532, 0.6844, 0.2677, 0.6845, 0.2638, 0.7842, 0.25, 0.7821, 0.3745, 0.06889, 0.391, 0.07197, 0.385, 0.1622, 0.3725, 0.1602, 0.4549, 0.08074, 0.4712, 0.0841, 0.4427, 0.1718, 0.4313, 0.1703, 0.4319, 0.02613, 0.447, 0.02682, 0.4419, 0.06636, 0.4274, 0.06437, 0.3832, 0.01435, 0.3991, 0.01826, 0.3929, 0.05668, 0.3761, 0.05313, 0.4165, 0.02311, 0.4319, 0.02613, 0.4274, 0.06437, 0.4119, 0.06087, 0.4616, 0.0263, 0.4785, 0.0261, 0.4731, 0.06664, 0.4566, 0.0663, 0.3986, 0.1792, 0.4113, 0.1797, 0.3988, 0.2828, 0.3913, 0.2842, 0.4225, 0.1786, 0.4308, 0.178, 0.4198, 0.2906, 0.4054, 0.2872, 0.391, 0.07197, 0.4091, 0.07559, 0.3992, 0.1644, 0.385, 0.1622, 0.425, 0.07785, 0.4396, 0.08007, 0.4233, 0.1697, 0.4119, 0.1666, 0.4396, 0.08007, 0.4549, 0.08074, 0.4313, 0.1703, 0.4233, 0.1697, 0.4091, 0.07559, 0.425, 0.07785, 0.4119, 0.1666, 0.3992, 0.1644, 0.4553, 0.4288, 0.4692, 0.4225, 0.4648, 0.4644, 0.4516, 0.4651, 0.4054, 0.2872, 0.4198, 0.2906, 0.404, 0.4666, 0.3828, 0.4615, 0.4308, 0.178, 0.4405, 0.1794, 0.4359, 0.2915, 0.4198, 0.2906, 0.3715, 0.1759, 0.3841, 0.1778, 0.3854, 0.2886, 0.3701, 0.2842, 0.3841, 0.1778, 0.3986, 0.1792, 0.3913, 0.2842, 0.3854, 0.2886, 0.4113, 0.1797, 0.4225, 0.1786, 0.4054, 0.2872, 0.3988, 0.2828, 0.2157, 0.8783, 0.2271, 0.8754, 0.2351, 0.959, 0.2259, 0.9611, 0.2271, 0.8754, 0.239, 0.8803, 0.2431, 0.9636, 0.2351, 0.959, 0.2218, 0.7928, 0.2368, 0.7953, 0.239, 0.8803, 0.2271, 0.8754, 0.2102, 0.7969, 0.2218, 0.7928, 0.2271, 0.8754, 0.2157, 0.8783, 0.263, 0.803, 0.2763, 0.7993, 0.2762, 0.8804, 0.2653, 0.8866, 0.1972, 0.8019, 0.2102, 0.7969, 0.2157, 0.8783, 0.2053, 0.8836, 0.2311, 0.9721, 0.2259, 0.9611, 0.2351, 0.959, 0.2414, 0.9672, 0.2224, 0.976, 0.2185, 0.9667, 0.2259, 0.9611, 0.2311, 0.9721, 0.2653, 0.8866, 0.2762, 0.8804, 0.2693, 0.9646, 0.2618, 0.9701, 0.2053, 0.8836, 0.2157, 0.8783, 0.2259, 0.9611, 0.2185, 0.9667, 0.2535, 0.8839, 0.2653, 0.8866, 0.2618, 0.9701, 0.2534, 0.9671, 0.239, 0.8803, 0.2535, 0.8839, 0.2534, 0.9671, 0.2431, 0.9636, 0.1967, 0.7828, 0.2096, 0.7797, 0.2102, 0.7969, 0.1972, 0.8019, 0.2638, 0.7842, 0.2783, 0.7826, 0.2763, 0.7993, 0.263, 0.803, 0.2096, 0.7797, 0.223, 0.7774, 0.2218, 0.7928, 0.2102, 0.7969, 0.6124, 0.2905, 0.6254, 0.2961, 0.6145, 0.3939, 0.6048, 0.3907, 0.25, 0.7821, 0.2638, 0.7842, 0.263, 0.803, 0.2498, 0.7996, 0.2344, 0.7796, 0.25, 0.7821, 0.2498, 0.7996, 0.2368, 0.7953, 0.584, 0.3899, 0.5935, 0.388, 0.5921, 0.4075, 0.5816, 0.4065, 0.6254, 0.2961, 0.6413, 0.2994, 0.6265, 0.3932, 0.6145, 0.3939, 0.5838, 0.2949, 0.5963, 0.291, 0.5935, 0.388, 0.584, 0.3899, 0.5963, 0.291, 0.6124, 0.2905, 0.6048, 0.3907, 0.5935, 0.388, 0.6132, 0.4118, 0.6245, 0.4111, 0.6128, 0.5435, 0.6009, 0.5424, 0.6145, 0.3939, 0.6265, 0.3932, 0.6245, 0.4111, 0.6132, 0.4118, 0.5935, 0.388, 0.6048, 0.3907, 0.6041, 0.4105, 0.5921, 0.4075, 0.6048, 0.3907, 0.6145, 0.3939, 0.6132, 0.4118, 0.6041, 0.4105, 0.5983, 0.5524, 0.6009, 0.5424, 0.6128, 0.5435, 0.6103, 0.5531, 0.5921, 0.4075, 0.6041, 0.4105, 0.5901, 0.5433, 0.5797, 0.5422, 0.6041, 0.4105, 0.6132, 0.4118, 0.6009, 0.5424, 0.5901, 0.5433, 0.5816, 0.4065, 0.5921, 0.4075, 0.5797, 0.5422, 0.5714, 0.5399, 0.2773, 0.416, 0.296, 0.4174, 0.2929, 0.4372, 0.276, 0.4357, 0.2066, 0.414, 0.2234, 0.4143, 0.2236, 0.4352, 0.207, 0.4342, 0.2234, 0.4143, 0.2406, 0.4145, 0.2414, 0.435, 0.2236, 0.4352, 0.1899, 0.414, 0.2066, 0.414, 0.207, 0.4342, 0.19, 0.434, 0.2582, 0.4346, 0.2585, 0.415, 0.2683, 0.4291, 0.2683, 0.4291, 0.296, 0.4174, 0.3125, 0.4188, 0.3095, 0.4379, 0.2929, 0.4372, 0.2406, 0.4145, 0.2585, 0.415, 0.2582, 0.4346, 0.2414, 0.435, 0.173, 0.4141, 0.1899, 0.414, 0.19, 0.434, 0.1732, 0.4344, 0.2683, 0.4291, 0.2683, 0.4291, 0.2683, 0.4291, 0.2683, 0.4291, 0.2585, 0.415, 0.2773, 0.416, 0.2683, 0.4291, 0.2683, 0.4291, 0.2773, 0.416, 0.276, 0.4357, 0.2683, 0.4291, 0.2683, 0.4291, 0.276, 0.4357, 0.2582, 0.4346, 0.2683, 0.4291, 0.2683, 0.4291, 0.2529, 0.6603, 0.2697, 0.6604, 0.2685, 0.672, 0.2531, 0.6716, 0.1831, 0.6615, 0.2, 0.6608, 0.2008, 0.6724, 0.185, 0.6725, 0.2856, 0.6606, 0.285, 0.6723, 0.2794, 0.6692, 0.28, 0.6637, 0.2, 0.6608, 0.216, 0.6603, 0.2168, 0.6716, 0.2008, 0.6724, 0.2331, 0.6605, 0.2529, 0.6603, 0.2531, 0.6716, 0.2337, 0.6722, 0.216, 0.6603, 0.2331, 0.6605, 0.2337, 0.6722, 0.2168, 0.6716, 0.2725, 0.6639, 0.28, 0.6637, 0.2794, 0.6692, 0.2714, 0.6689, 0.2685, 0.672, 0.2697, 0.6604, 0.2725, 0.6639, 0.2714, 0.6689, 0.2697, 0.6604, 0.2856, 0.6606, 0.28, 0.6637, 0.2725, 0.6639, 0.285, 0.6723, 0.2685, 0.672, 0.2714, 0.6689, 0.2794, 0.6692, 0.5803, 0.01342, 0.6046, 0.01419, 0.6009, 0.0421, 0.5834, 0.03941, 0.4419, 0.06636, 0.4566, 0.0663, 0.4549, 0.08074, 0.4396, 0.08007, 0.4274, 0.06437, 0.4419, 0.06636, 0.4396, 0.08007, 0.425, 0.07785, 0.3929, 0.05668, 0.4119, 0.06087, 0.4091, 0.07559, 0.391, 0.07197, 0.4566, 0.0663, 0.4731, 0.06664, 0.4712, 0.0841, 0.4549, 0.08074, 0.3761, 0.05313, 0.3929, 0.05668, 0.391, 0.07197, 0.3745, 0.06889, 0.5676, 0.04646, 0.5834, 0.03941, 0.5846, 0.06849, 0.5705, 0.06927, 0.5619, 0.02426, 0.5803, 0.01342, 0.5834, 0.03941, 0.5676, 0.04646, 0.6239, 0.02458, 0.646, 0.02677, 0.6413, 0.04875, 0.6187, 0.04789, 0.6046, 0.01419, 0.6239, 0.02458, 0.6187, 0.04789, 0.6009, 0.0421, 0.6147, 0.07195, 0.632, 0.06912, 0.6301, 0.1254, 0.6152, 0.1292, 0.5834, 0.03941, 0.6009, 0.0421, 0.6, 0.07247, 0.5846, 0.06849, 0.6187, 0.04789, 0.6413, 0.04875, 0.632, 0.06912, 0.6147, 0.07195, 0.6009, 0.0421, 0.6187, 0.04789, 0.6147, 0.07195, 0.6, 0.07247, 0.6004, 0.1264, 0.6152, 0.1292, 0.6088, 0.2199, 0.6001, 0.2182, 0.6, 0.07247, 0.6147, 0.07195, 0.6152, 0.1292, 0.6004, 0.1264, 0.5705, 0.06927, 0.5846, 0.06849, 0.5836, 0.1213, 0.5692, 0.1244, 0.5846, 0.06849, 0.6, 0.07247, 0.6004, 0.1264, 0.5836, 0.1213, 0.5819, 0.2178, 0.5906, 0.2156, 0.5927, 0.279, 0.5863, 0.2811, 0.5692, 0.1244, 0.5836, 0.1213, 0.5906, 0.2156, 0.5819, 0.2178, 0.5836, 0.1213, 0.6004, 0.1264, 0.6001, 0.2182, 0.5906, 0.2156, 0.6152, 0.1292, 0.6301, 0.1254, 0.6185, 0.2176, 0.6088, 0.2199, 0.6156, 0.2877, 0.6082, 0.2897, 0.607, 0.2831, 0.6141, 0.2812, 0.5906, 0.2156, 0.6001, 0.2182, 0.6006, 0.2814, 0.5927, 0.279, 0.6088, 0.2199, 0.6185, 0.2176, 0.6141, 0.2812, 0.607, 0.2831, 0.6001, 0.2182, 0.6088, 0.2199, 0.607, 0.2831, 0.6006, 0.2814, 0.4516, 0.4651, 0.4648, 0.4644, 0.4529, 0.5738, 0.4381, 0.5752, 0.4328, 0.4204, 0.4444, 0.4249, 0.441, 0.4645, 0.4295, 0.4622, 0.4692, 0.4225, 0.4832, 0.4254, 0.4775, 0.4676, 0.4648, 0.4644, 0.4444, 0.4249, 0.4553, 0.4288, 0.4516, 0.4651, 0.441, 0.4645, 0.4474, 0.5864, 0.4529, 0.5738, 0.4653, 0.5789, 0.4584, 0.5882, 0.4295, 0.4622, 0.441, 0.4645, 0.427, 0.5759, 0.4159, 0.5732, 0.4648, 0.4644, 0.4775, 0.4676, 0.4653, 0.5789, 0.4529, 0.5738, 0.441, 0.4645, 0.4516, 0.4651, 0.4381, 0.5752, 0.427, 0.5759, 0.3555, 0.4583, 0.3828, 0.4615, 0.365, 0.5825, 0.3461, 0.5791, 0.4198, 0.2906, 0.4359, 0.2915, 0.4272, 0.4655, 0.404, 0.4666, 0.3701, 0.2842, 0.3854, 0.2886, 0.3555, 0.4583, 0.3342, 0.4528, 0.3854, 0.2886, 0.4054, 0.2872, 0.3828, 0.4615, 0.3555, 0.4583, 0.329, 0.5918, 0.3308, 0.576, 0.3461, 0.5791, 0.3425, 0.598, 0.3828, 0.4615, 0.404, 0.4666, 0.3793, 0.5875, 0.365, 0.5825, 0.3342, 0.4528, 0.3555, 0.4583, 0.3461, 0.5791, 0.3308, 0.576, 0.404, 0.4666, 0.4272, 0.4655, 0.3954, 0.5868, 0.3793, 0.5875, 0.4119, 0.1666, 0.4233, 0.1697, 0.4225, 0.1786, 0.4113, 0.1797, 0.385, 0.1622, 0.3992, 0.1644, 0.3986, 0.1792, 0.3841, 0.1778, 0.3725, 0.1602, 0.385, 0.1622, 0.3841, 0.1778, 0.3715, 0.1759, 0.4313, 0.1703, 0.4427, 0.1718, 0.4405, 0.1794, 0.4308, 0.178, 0.4225, 0.1786, 0.4233, 0.1697, 0.4291, 0.1757, 0.429, 0.176, 0.3992, 0.1644, 0.4119, 0.1666, 0.4113, 0.1797, 0.3986, 0.1792, 0.4289, 0.1754, 0.429, 0.1756, 0.4292, 0.1756, 0.4293, 0.1757, 0.4233, 0.1697, 0.4313, 0.1703, 0.4289, 0.1754, 0.4291, 0.1757, 0.4308, 0.178, 0.4225, 0.1786, 0.4289, 0.1753, 0.429, 0.1756, 0.4313, 0.1703, 0.4308, 0.178, 0.429, 0.1756, 0.4289, 0.1754, 0.4292, 0.1756, 0.4293, 0.1757, 0.4293, 0.1757, 0.4293, 0.1757, 0.4291, 0.1757, 0.4289, 0.1754, 0.4293, 0.1757, 0.4293, 0.1757, 0.429, 0.1756, 0.4289, 0.1753, 0.4293, 0.1757, 0.4292, 0.1756, 0.429, 0.176, 0.4291, 0.1757, 0.4293, 0.1757, 0.4293, 0.1757, 0.4293, 0.1757, 0.4293, 0.1757, 0.4293, 0.1757, 0.4293, 0.1757, 0.4293, 0.1757, 0.4293, 0.1757, 0.4293, 0.1757, 0.4293, 0.1757, 0.4293, 0.1757, 0.4292, 0.1756, 0.4293, 0.1757, 0.4293, 0.1757, 0.4293, 0.1757, 0.4293, 0.1757, 0.4293, 0.1757, 0.4293, 0.1757, 0.5394, 0.4152, 0.5192, 0.5094, 0.6795, 0.5162, 0.7016, 0.4024, 0.2602, 0.4047, 0.2452, 0.5144, 0.3781, 0.4889, 0.3744, 0.4357, 0.5347, 0.4296, 0.5436, 0.5129, 0.3988, 0.536, 0.4132, 0.43, 0.2116, 0.4354, 0.2194, 0.5295, 0.1385, 0.5064, 0.08933, 0.4162, 0.2591, 0.5029, 0.4069, 0.4982, 0.4253, 0.4239, 0.2378, 0.3813, 0.209, 0.521, 0.1306, 0.5192, 0.1385, 0.421, 0.2194, 0.421, 0.2703, 0.5035, 0.2863, 0.5082, 0.2801, 0.5254, 0.2673, 0.5177, 0.6386, 0.3258, 0.656, 0.3071, 0.6633, 0.3228, 0.6438, 0.3395, 0.2269, 0.5031, 0.2421, 0.5021, 0.2434, 0.5166, 0.2318, 0.5253, 0.1905, 0.5044, 0.2055, 0.5005, 0.2076, 0.5267, 0.1924, 0.5253, 0.2562, 0.502, 0.2703, 0.5035, 0.2673, 0.5177, 0.2556, 0.5156, 0.2863, 0.5082, 0.3041, 0.5086, 0.2978, 0.5288, 0.2801, 0.5254, 0.2421, 0.5021, 0.2562, 0.502, 0.2556, 0.5156, 0.2434, 0.5166, 0.1744, 0.5061, 0.1905, 0.5044, 0.1924, 0.5253, 0.1756, 0.5269, 0.2531, 0.6716, 0.2685, 0.672, 0.2677, 0.6845, 0.2532, 0.6844, 0.5433, 0.2838, 0.5574, 0.2904, 0.5559, 0.3031, 0.5448, 0.2994, 0.2685, 0.672, 0.285, 0.6723, 0.2829, 0.6839, 0.2677, 0.6845, 0.2008, 0.6724, 0.2168, 0.6716, 0.2176, 0.6846, 0.2016, 0.6852, 0.2337, 0.6722, 0.2531, 0.6716, 0.2532, 0.6844, 0.2344, 0.6853, 0.2168, 0.6716, 0.2337, 0.6722, 0.2344, 0.6853, 0.2176, 0.6846, 0.534, 0.2989, 0.5448, 0.2994, 0.5465, 0.3262, 0.5347, 0.3292, 0.5574, 0.2904, 0.5704, 0.2934, 0.568, 0.3033, 0.5559, 0.3031, 0.5704, 0.2934, 0.5843, 0.2872, 0.5827, 0.3012, 0.568, 0.3033, 0.5314, 0.2858, 0.5433, 0.2838, 0.5448, 0.2994, 0.534, 0.2989, 0.5641, 0.3386, 0.5746, 0.3474, 0.5646, 0.4094, 0.5571, 0.4013, 0.5559, 0.3031, 0.568, 0.3033, 0.563, 0.3271, 0.5559, 0.3238, 0.568, 0.3033, 0.5827, 0.3012, 0.5753, 0.333, 0.563, 0.3271, 0.5448, 0.2994, 0.5559, 0.3031, 0.5559, 0.3238, 0.5465, 0.3262, 0.54, 0.401, 0.5493, 0.395, 0.5459, 0.4608, 0.5403, 0.46, 0.5434, 0.3381, 0.5551, 0.3325, 0.5493, 0.395, 0.54, 0.401, 0.5321, 0.3442, 0.5434, 0.3381, 0.54, 0.401, 0.5317, 0.4065, 0.5551, 0.3325, 0.5641, 0.3386, 0.5571, 0.4013, 0.5493, 0.395, 0.5498, 0.4629, 0.5552, 0.4633, 0.5531, 0.485, 0.5481, 0.4864, 0.5317, 0.4065, 0.54, 0.401, 0.5403, 0.46, 0.5361, 0.4615, 0.5493, 0.395, 0.5571, 0.4013, 0.5498, 0.4629, 0.5459, 0.4608, 0.5571, 0.4013, 0.5646, 0.4094, 0.5552, 0.4633, 0.5498, 0.4629, 0.5342, 0.4834, 0.5386, 0.4819, 0.5348, 0.5402, 0.5304, 0.5417, 0.5403, 0.46, 0.5459, 0.4608, 0.5438, 0.4842, 0.5386, 0.4819, 0.5361, 0.4615, 0.5403, 0.46, 0.5386, 0.4819, 0.5342, 0.4834, 0.5459, 0.4608, 0.5498, 0.4629, 0.5481, 0.4864, 0.5438, 0.4842, 0.5501, 0.5471, 0.5449, 0.5485, 0.5434, 0.5442, 0.5485, 0.5429, 0.5438, 0.4842, 0.5481, 0.4864, 0.5434, 0.5442, 0.5393, 0.5421, 0.5481, 0.4864, 0.5531, 0.485, 0.5485, 0.5429, 0.5434, 0.5442, 0.5386, 0.4819, 0.5438, 0.4842, 0.5393, 0.5421, 0.5348, 0.5402, 0.747, 0.03081, 0.7607, 0.03301, 0.7502, 0.06941, 0.7421, 0.06903, 0.5347, 0.3292, 0.5465, 0.3262, 0.5434, 0.3381, 0.5321, 0.3442, 0.5465, 0.3262, 0.5559, 0.3238, 0.5551, 0.3325, 0.5434, 0.3381, 0.563, 0.3271, 0.5753, 0.333, 0.5746, 0.3474, 0.5641, 0.3386, 0.7213, 0.06836, 0.7273, 0.06663, 0.7287, 0.09519, 0.7222, 0.09761, 0.7348, 0.02971, 0.747, 0.03081, 0.7421, 0.06903, 0.7343, 0.06709, 0.7075, 0.03457, 0.7193, 0.03206, 0.7273, 0.06663, 0.7213, 0.06836, 0.7193, 0.03206, 0.7348, 0.02971, 0.7343, 0.06709, 0.7273, 0.06663, 0.7287, 0.09519, 0.7354, 0.09397, 0.7306, 0.1627, 0.7245, 0.1666, 0.7421, 0.06903, 0.7502, 0.06941, 0.7465, 0.09779, 0.7403, 0.09592, 0.7273, 0.06663, 0.7343, 0.06709, 0.7354, 0.09397, 0.7287, 0.09519, 0.7343, 0.06709, 0.7421, 0.06903, 0.7403, 0.09592, 0.7354, 0.09397, 0.7315, 0.1678, 0.7384, 0.1656, 0.7447, 0.1704, 0.7381, 0.1727, 0.7354, 0.09397, 0.7403, 0.09592, 0.7384, 0.1656, 0.7306, 0.1627, 0.7222, 0.09761, 0.7287, 0.09519, 0.7245, 0.1666, 0.718, 0.1682, 0.7403, 0.09592, 0.7465, 0.09779, 0.7447, 0.1704, 0.7384, 0.1656, 0.5189, 0.004724, 0.5418, 0.0319, 0.5314, 0.07725, 0.5174, 0.07249, 0.4213, -0.0004662, 0.4347, 0.003768, 0.4319, 0.02613, 0.4165, 0.02311, 0.3892, -0.01095, 0.4044, -0.006593, 0.3991, 0.01826, 0.3832, 0.01435, 0.447, 0.02682, 0.4319, 0.02613, 0.4406, 0.02178, 0.4439, 0.02221, 0.448, 0.004973, 0.4607, 0.002956, 0.4616, 0.0263, 0.447, 0.02682, 0.4044, -0.006593, 0.4213, -0.0004662, 0.4165, 0.02311, 0.3991, 0.01826, 0.4843, 0.09941, 0.5046, 0.09439, 0.5009, 0.1905, 0.4873, 0.1917, 0.5418, 0.0319, 0.5603, 0.03478, 0.5417, 0.08169, 0.5314, 0.07725, 0.4788, 0.02655, 0.5004, 0.002025, 0.5064, 0.07441, 0.4875, 0.07781, 0.5004, 0.002025, 0.5189, 0.004724, 0.5174, 0.07249, 0.5064, 0.07441, 0.5216, 0.1927, 0.5294, 0.1939, 0.5275, 0.3162, 0.5181, 0.3166, 0.5046, 0.09439, 0.5145, 0.09014, 0.5087, 0.1904, 0.5009, 0.1905, 0.5323, 0.09667, 0.5402, 0.1023, 0.5294, 0.1939, 0.5216, 0.1927, 0.5145, 0.09014, 0.5323, 0.09667, 0.5216, 0.1927, 0.5087, 0.1904, 0.5019, 0.3166, 0.5181, 0.3166, 0.505, 0.4175, 0.4972, 0.4174, 0.5087, 0.1904, 0.5216, 0.1927, 0.5181, 0.3166, 0.5019, 0.3166, 0.4873, 0.1917, 0.5009, 0.1905, 0.4922, 0.3149, 0.4751, 0.3134, 0.5009, 0.1905, 0.5087, 0.1904, 0.5019, 0.3166, 0.4922, 0.3149, 0.51, 0.4261, 0.5049, 0.4263, 0.505, 0.4175, 0.5102, 0.4169, 0.4751, 0.3134, 0.4922, 0.3149, 0.4927, 0.4161, 0.4842, 0.4159, 0.4922, 0.3149, 0.5019, 0.3166, 0.4972, 0.4174, 0.4927, 0.4161, 0.5181, 0.3166, 0.5275, 0.3162, 0.5102, 0.4169, 0.505, 0.4175, 0.6448, 0.04041, 0.6574, 0.02761, 0.6625, 0.03648, 0.6534, 0.04279, 0.5314, 0.07725, 0.5417, 0.08169, 0.5402, 0.1023, 0.5323, 0.09667, 0.5064, 0.07441, 0.5174, 0.07249, 0.5145, 0.09014, 0.5046, 0.09439, 0.4875, 0.07781, 0.5064, 0.07441, 0.5046, 0.09439, 0.4843, 0.09941, 0.6625, 0.03648, 0.6762, 0.0369, 0.6761, 0.06618, 0.6658, 0.06514, 0.6774, 0.02269, 0.6919, 0.03339, 0.6878, 0.0424, 0.6762, 0.0369, 0.6574, 0.02761, 0.6774, 0.02269, 0.6762, 0.0369, 0.6625, 0.03648, 0.6919, 0.03339, 0.7063, 0.04137, 0.6995, 0.04464, 0.6878, 0.0424, 0.656, 0.06655, 0.6658, 0.06514, 0.6642, 0.1524, 0.655, 0.1529, 0.6762, 0.0369, 0.6878, 0.0424, 0.6845, 0.06779, 0.6761, 0.06618, 0.6534, 0.04279, 0.6625, 0.03648, 0.6658, 0.06514, 0.656, 0.06655, 0.6878, 0.0424, 0.6995, 0.04464, 0.6936, 0.06812, 0.6845, 0.06779, 0.6638, 0.1596, 0.6731, 0.1574, 0.6686, 0.244, 0.6612, 0.2449, 0.6845, 0.06779, 0.6936, 0.06812, 0.6876, 0.1542, 0.6791, 0.1528, 0.6658, 0.06514, 0.6761, 0.06618, 0.6731, 0.153, 0.6642, 0.1524, 0.6761, 0.06618, 0.6845, 0.06779, 0.6791, 0.1528, 0.6731, 0.153, 0.6707, 0.2526, 0.6752, 0.2471, 0.6821, 0.2489, 0.678, 0.2545, 0.6731, 0.1574, 0.6796, 0.1577, 0.6752, 0.2471, 0.6686, 0.244, 0.6547, 0.16, 0.6638, 0.1596, 0.6612, 0.2449, 0.6545, 0.247, 0.6796, 0.1577, 0.6886, 0.1616, 0.6821, 0.2489, 0.6752, 0.2471, 0.6791, 0.1528, 0.6876, 0.1542, 0.6886, 0.1616, 0.6796, 0.1577, 0.655, 0.1529, 0.6642, 0.1524, 0.6638, 0.1596, 0.6547, 0.16, 0.6776, 0.1535, 0.6777, 0.1537, 0.6784, 0.1567, 0.6785, 0.1567, 0.6642, 0.1524, 0.6731, 0.153, 0.6731, 0.1574, 0.6638, 0.1596, 0.6788, 0.1568, 0.6786, 0.1567, 0.6786, 0.1566, 0.6789, 0.1564, 0.6779, 0.1569, 0.6731, 0.1574, 0.6789, 0.1564, 0.6786, 0.1566, 0.6777, 0.1537, 0.6779, 0.1569, 0.6786, 0.1566, 0.6784, 0.1567, 0.6731, 0.1574, 0.6731, 0.153, 0.6788, 0.1568, 0.6789, 0.1564, 0.419, 0.5436, 0.209, 0.521, 0.2194, 0.421, 0.4291, 0.3988, 0.101, 0.5634, 0.2591, 0.5029, 0.2378, 0.3813, 0.1004, 0.3753, 0.4685, 0.43, 0.4291, 0.536, 0.2194, 0.5295, 0.2116, 0.4354, 0.06239, 0.4024, 0.08818, 0.5162, 0.2452, 0.5144, 0.2602, 0.4047, 0.1108, 0.6463, 0.2338, 0.6463, 0.2591, 0.5029, 0.101, 0.5634, 0.3781, 0.6252, 0.2452, 0.6767, 0.209, 0.521, 0.419, 0.5436, 0.2452, 0.6767, 0.08818, 0.6795, 0.1306, 0.5192, 0.209, 0.521, 0.2338, 0.6463, 0.3572, 0.6463, 0.4069, 0.4982, 0.2591, 0.5029, 0.6252, 0.4357, 0.6252, 0.4889, 0.5436, 0.5129, 0.5347, 0.4296, 0.3934, 0.4162, 0.421, 0.5064, 0.5192, 0.5094, 0.5394, 0.4152, 0.07351, 0.4152, 0.101, 0.276, 0.03408, 0.3034, 0.02549, 0.4092, 0.6463, 0.3381, 0.6252, 0.4357, 0.5347, 0.4296, 0.4982, 0.3318, 0.1108, 0.3381, 0.06239, 0.4024, 0.2602, 0.4047, 0.2338, 0.3381, 0.4253, 0.3274, 0.4685, 0.43, 0.2116, 0.4354, 0.2378, 0.2653, 0.2378, 0.2653, 0.2116, 0.4354, 0.08933, 0.4162, 0.1004, 0.276, 0.4982, 0.3318, 0.5347, 0.4296, 0.4132, 0.43, 0.4239, 0.3274, 0.2338, 0.3381, 0.2602, 0.4047, 0.3744, 0.4357, 0.3572, 0.3381, 0.5634, 0.276, 0.5394, 0.4152, 0.7016, 0.4024, 0.6463, 0.3381, 0.3679, 0.3034, 0.3883, 0.4101, 0.5342, 0.4092, 0.556, 0.3034, 0.08933, 0.3934, 0.07351, 0.5394, 0.02549, 0.5342, 0.04125, 0.3883, 0.101, 0.5634, 0.1004, 0.3753, 0.03352, 0.3679, 0.03408, 0.556, 0.1004, 0.276, 0.08933, 0.4162, 0.04125, 0.4101, 0.03352, 0.3034, 0.3937, 0.5853, 0.4721, 0.5968, 0.4919, 0.549, 0.4763, 0.4331, 0.563, 0.4467, 0.5665, 0.5642, 0.7287, 0.5686, 0.7269, 0.518, 0.7435, 0.5754, 0.7827, 0.6189, 0.6513, 0.6836, 0.6289, 0.5835, 0.5377, 0.5194, 0.5373, 0.6501, 0.4807, 0.6272, 0.4177, 0.5101, 0.6123, 0.6889, 0.7159, 0.6472, 0.7633, 0.6116, 0.5753, 0.5697, 0.5501, 0.6137, 0.4721, 0.5968, 0.4725, 0.6177, 0.5326, 0.633, 0.7571, 0.7827, 0.5501, 0.7821, 0.5373, 0.6881, 0.7479, 0.6513, 0.4335, 0.7964, 0.6123, 0.6889, 0.5753, 0.5697, 0.4276, 0.5618, 0.7958, 0.5835, 0.7479, 0.6836, 0.5373, 0.6501, 0.5377, 0.5194, 0.4763, 0.4331, 0.4919, 0.549, 0.5665, 0.5642, 0.563, 0.4467, 0.4762, 0.8757, 0.583, 0.8548, 0.6123, 0.6889, 0.4335, 0.7964, 0.7287, 0.8565, 0.5665, 0.9252, 0.5501, 0.7821, 0.7571, 0.7827, 0.5665, 0.9252, 0.4919, 0.9429, 0.4721, 0.7924, 0.5501, 0.7821, 0.583, 0.8548, 0.7192, 0.9093, 0.7159, 0.6472, 0.6123, 0.6889, 0.9176, 0.518, 0.8565, 0.5686, 0.7827, 0.6189, 0.7435, 0.5754, 0.4177, 0.6051, 0.4807, 0.7004, 0.4721, 0.7924, 0.3937, 0.8382, 0.3937, 0.5853, 0.4335, 0.3323, 0.3285, 0.401, 0.3227, 0.5064, 0.7159, 0.6472, 0.7192, 0.9093, 0.8458, 0.8929, 0.8887, 0.7887, 0.4762, 0.8757, 0.4763, 0.9532, 0.563, 0.9039, 0.583, 0.8548, 0.7633, 0.4792, 0.7958, 0.5835, 0.5377, 0.5194, 0.5753, 0.3535, 0.5753, 0.3535, 0.5377, 0.5194, 0.4177, 0.5101, 0.4276, 0.3508, 0.6472, 0.4444, 0.7435, 0.5754, 0.6289, 0.5835, 0.6116, 0.4792, 0.583, 0.4095, 0.563, 0.4467, 0.7269, 0.518, 0.7192, 0.4181, 0.7964, 0.3323, 0.8382, 0.5853, 0.9532, 0.4331, 0.8757, 0.3927, 0.5939, 0.4378, 0.6253, 0.5214, 0.7506, 0.5064, 0.728, 0.401, 0.4177, 0.6051, 0.3937, 0.8382, 0.3227, 0.7506, 0.3063, 0.6253, 0.4335, 0.7964, 0.4276, 0.5618, 0.3203, 0.5939, 0.3285, 0.728, 0.4276, 0.3508, 0.4177, 0.5101, 0.3063, 0.5214, 0.3203, 0.4378, 0.8929, 0.4304, 0.8972, 0.4822, 0.8387, 0.5002, 0.7887, 0.4323, 0.7529, 0.5754, 0.7159, 0.4444, 0.8887, 0.4323, 0.9064, 0.5002, 0.7269, 0.9176, 0.7529, 0.7435, 0.9064, 0.8387, 0.85, 0.8972, 0.7192, 0.4181, 0.7269, 0.518, 0.85, 0.4822, 0.8458, 0.4304, 0.5326, 0.7745, 0.4725, 0.7846, 0.4822, 0.7117, 0.5263, 0.7011, 0.4807, 0.7004, 0.5373, 0.6881, 0.5263, 0.7011, 0.4822, 0.7117, 0.5373, 0.6881, 0.5501, 0.7821, 0.5326, 0.7745, 0.5263, 0.7011, 0.7924, 0.5968, 0.7004, 0.6272, 0.7117, 0.6366, 0.7846, 0.6177, 0.1732, 0.4344, 0.19, 0.434, 0.1905, 0.5044, 0.1744, 0.5061, 0.2414, 0.435, 0.2582, 0.4346, 0.2562, 0.502, 0.2421, 0.5021, 0.2929, 0.4372, 0.3095, 0.4379, 0.3041, 0.5086, 0.2863, 0.5082, 0.2582, 0.4346, 0.276, 0.4357, 0.2703, 0.5035, 0.2562, 0.502, 0.19, 0.434, 0.207, 0.4342, 0.2055, 0.5005, 0.1905, 0.5044, 0.2236, 0.4352, 0.2414, 0.435, 0.2421, 0.5021, 0.2269, 0.5031, 0.207, 0.4342, 0.2236, 0.4352, 0.2269, 0.5031, 0.2055, 0.5005, 0.276, 0.4357, 0.2929, 0.4372, 0.2863, 0.5082, 0.2703, 0.5035, 0.6853, 0.321, 0.7022, 0.3288, 0.7007, 0.3637, 0.6871, 0.3576, 0.656, 0.3071, 0.6807, 0.2985, 0.6853, 0.321, 0.6633, 0.3228, 0.7062, 0.3059, 0.7325, 0.3189, 0.7271, 0.3343, 0.7022, 0.3288, 0.6807, 0.2985, 0.7062, 0.3059, 0.7022, 0.3288, 0.6853, 0.321, 0.7003, 0.3908, 0.7153, 0.3937, 0.7113, 0.4091, 0.7001, 0.4058, 0.6438, 0.3395, 0.6633, 0.3228, 0.6695, 0.3586, 0.6548, 0.3693, 0.7022, 0.3288, 0.7271, 0.3343, 0.7185, 0.3657, 0.7007, 0.3637, 0.6633, 0.3228, 0.6853, 0.321, 0.6871, 0.3576, 0.6695, 0.3586, 0.7001, 0.4058, 0.7113, 0.4091, 0.7094, 0.4674, 0.6992, 0.4642, 0.6621, 0.5255, 0.6626, 0.5383, 0.6532, 0.5407, 0.6507, 0.533, 0.6877, 0.3861, 0.7003, 0.3908, 0.7001, 0.4058, 0.6891, 0.4033, 0.6609, 0.3963, 0.6733, 0.3884, 0.6767, 0.4064, 0.6632, 0.4118, 0.6992, 0.4642, 0.7094, 0.4674, 0.7101, 0.5104, 0.7001, 0.5088, 0.6767, 0.4064, 0.6891, 0.4033, 0.6889, 0.4628, 0.68, 0.4658, 0.6891, 0.4033, 0.7001, 0.4058, 0.6992, 0.4642, 0.6889, 0.4628, 0.6632, 0.4118, 0.6767, 0.4064, 0.68, 0.4658, 0.6707, 0.4682, 0.6869, 0.5168, 0.678, 0.5203, 0.6718, 0.512, 0.6812, 0.5087, 0.68, 0.4658, 0.6889, 0.4628, 0.6917, 0.5067, 0.6812, 0.5087, 0.6889, 0.4628, 0.6992, 0.4642, 0.7001, 0.5088, 0.6917, 0.5067, 0.6707, 0.4682, 0.68, 0.4658, 0.6812, 0.5087, 0.6718, 0.512, 0.6548, 0.3693, 0.6695, 0.3586, 0.6733, 0.3884, 0.6609, 0.3963, 0.6871, 0.3576, 0.7007, 0.3637, 0.7003, 0.3908, 0.6877, 0.3861, 0.6695, 0.3586, 0.6871, 0.3576, 0.6877, 0.3861, 0.6733, 0.3884, 0.7007, 0.3637, 0.7185, 0.3657, 0.7153, 0.3937, 0.7003, 0.3908, 0.624, 0.5309, 0.6328, 0.5288, 0.6311, 0.5448, 0.6238, 0.5435, 0.6151, 0.5273, 0.631, 0.5216, 0.6328, 0.5288, 0.624, 0.5309, 0.631, 0.5216, 0.6452, 0.5168, 0.6408, 0.5268, 0.6328, 0.5288, 0.6452, 0.5168, 0.6621, 0.5255, 0.6507, 0.533, 0.6408, 0.5268, 0.6363, 0.5437, 0.6421, 0.5463, 0.6326, 0.5784, 0.626, 0.5744, 0.6507, 0.533, 0.6532, 0.5407, 0.645, 0.55, 0.6421, 0.5463, 0.6328, 0.5288, 0.6408, 0.5268, 0.6363, 0.5437, 0.6311, 0.5448, 0.6408, 0.5268, 0.6507, 0.533, 0.6421, 0.5463, 0.6363, 0.5437, 0.6326, 0.5784, 0.6369, 0.5814, 0.6242, 0.6103, 0.6205, 0.6096, 0.6238, 0.5435, 0.6311, 0.5448, 0.6205, 0.5741, 0.6142, 0.5734, 0.6421, 0.5463, 0.645, 0.55, 0.6369, 0.5814, 0.6326, 0.5784, 0.6311, 0.5448, 0.6363, 0.5437, 0.626, 0.5744, 0.6205, 0.5741, 0.6117, 0.6046, 0.6118, 0.6095, 0.6058, 0.6087, 0.6061, 0.6044, 0.6205, 0.5741, 0.626, 0.5744, 0.616, 0.6067, 0.6117, 0.6046, 0.626, 0.5744, 0.6326, 0.5784, 0.6205, 0.6096, 0.616, 0.6067, 0.6142, 0.5734, 0.6205, 0.5741, 0.6117, 0.6046, 0.6061, 0.6044, 0.2329, 0.2727, 0.26, 0.2069, 0.337, 0.191, 0.3667, 0.2631, 0.715, 0.337, 0.6776, 0.3879, 0.7162, 0.4683, 0.766, 0.3946, 0.3954, 0.3829, 0.3163, 0.332, 0.2912, 0.3437, 0.336, 0.3813, 0.4235, 0.2197, 0.4826, 0.1178, 0.5309, 0.166, 0.5078, 0.2697, 0.439, 0.3388, 0.3515, 0.4171, 0.2809, 0.3795, 0.3522, 0.2471, 0.3471, 0.1071, 0.26, 0.2069, 0.2397, 0.1441, 0.2974, 0.09558, 0.3954, 0.3829, 0.5498, 0.3471, 0.4826, 0.2076, 0.3163, 0.332, 0.5859, 0.2801, 0.439, 0.3388, 0.3522, 0.2471, 0.4372, 0.1505, 0.2696, 0.1164, 0.3163, 0.05218, 0.4826, 0.1178, 0.4235, 0.2197, 0.4972, 0.4915, 0.6743, 0.4707, 0.6479, 0.535, 0.5491, 0.5465, 0.6562, 0.3269, 0.5785, 0.4443, 0.439, 0.3388, 0.5859, 0.2801, 0.5032, 0.4403, 0.6776, 0.3879, 0.5498, 0.3471, 0.3954, 0.3829, 0.6776, 0.3879, 0.715, 0.337, 0.6324, 0.26, 0.5498, 0.3471, 0.5785, 0.4443, 0.498, 0.5238, 0.3515, 0.4171, 0.439, 0.3388, 0.4972, 0.2051, 0.5032, 0.09969, 0.3954, 0.06351, 0.3873, 0.1585, 0.5078, 0.2697, 0.5309, 0.166, 0.6324, 0.2069, 0.6387, 0.2727, 0.2329, 0.2727, 0.2801, 0.4123, 0.1766, 0.3798, 0.1567, 0.3413, 0.498, 0.2695, 0.4972, 0.2051, 0.3873, 0.1585, 0.3515, 0.2555, 0.6562, 0.3269, 0.7152, 0.3667, 0.6743, 0.4707, 0.5785, 0.4443, 0.3795, 0.2514, 0.3559, 0.1164, 0.164, 0.2197, 0.2471, 0.371, 0.3522, 0.371, 0.4235, 0.2197, 0.5078, 0.2697, 0.4372, 0.4084, 0.3515, 0.2555, 0.3873, 0.1585, 0.2696, 0.1164, 0.2809, 0.2514, 0.5785, 0.3115, 0.6743, 0.2751, 0.4972, 0.2051, 0.498, 0.2695, 0.2801, 0.4123, 0.2329, 0.2727, 0.3667, 0.2631, 0.3269, 0.3534, 0.5303, 0.3782, 0.5441, 0.3374, 0.5944, 0.3413, 0.5903, 0.3798, 0.5078, 0.2697, 0.6387, 0.2727, 0.5944, 0.3413, 0.5441, 0.3374, 0.5859, 0.2801, 0.4372, 0.1505, 0.5303, 0.124, 0.5903, 0.1766, 0.4372, 0.4084, 0.5078, 0.2697, 0.5441, 0.3374, 0.5303, 0.3782, 0.5682, 0.2974, 0.6007, 0.2397, 0.5467, 0.2007, 0.5032, 0.2189, 0.5309, 0.166, 0.4826, 0.1178, 0.5032, 0.1065, 0.5467, 0.1355, 0.4826, 0.2076, 0.5498, 0.3471, 0.5682, 0.2974, 0.5032, 0.2189, 0.6324, 0.2069, 0.5309, 0.166, 0.5467, 0.1355, 0.6007, 0.1441, 0.3261, 0.4249, 0.336, 0.3813, 0.2912, 0.3437, 0.2622, 0.3707, 0.3163, 0.05218, 0.2696, 0.1164, 0.2622, 0.08712, 0.2912, 0.05587, 0.3873, 0.1585, 0.3954, 0.06351, 0.336, 0.05443, 0.3261, 0.1033, 0.3559, 0.1164, 0.4304, 0.1585, 0.4249, 0.1033, 0.3707, 0.08712, 0.4406, 0.02178, 0.442, 0.01682, 0.443, 0.02195, 0.443, 0.02202, 0.448, 0.004973, 0.447, 0.02682, 0.4439, 0.02221, 0.4435, 0.01778, 0.4347, 0.003768, 0.448, 0.004973, 0.4435, 0.01778, 0.442, 0.01682, 0.4319, 0.02613, 0.4347, 0.003768, 0.442, 0.01682, 0.4406, 0.02178, 0.443, 0.02195, 0.4428, 0.02214, 0.4429, 0.02212, 0.443, 0.02202, 0.442, 0.01682, 0.4435, 0.01778, 0.4428, 0.02214, 0.443, 0.02195, 0.4439, 0.02221, 0.4406, 0.02178, 0.443, 0.02202, 0.4429, 0.02212, 0.4435, 0.01778, 0.4439, 0.02221, 0.4429, 0.02212, 0.4428, 0.02214, 0.7092, 0.222, 0.7162, 0.13, 0.6112, 0.09234, 0.6229, 0.1761, 0.4216, 0.2474, 0.3946, 0.1746, 0.4683, 0.13, 0.5262, 0.222, 0.3667, 0.2631, 0.337, 0.191, 0.3946, 0.1746, 0.4216, 0.2474, 0.6743, 0.4707, 0.7152, 0.3667, 0.7638, 0.4216, 0.7092, 0.5262, 0.6776, 0.3879, 0.5032, 0.4403, 0.6112, 0.5294, 0.7162, 0.4683, 0.5032, 0.09969, 0.4972, 0.2051, 0.6229, 0.1761, 0.6112, 0.09234, 0.5491, 0.2494, 0.6479, 0.2883, 0.6709, 0.2512, 0.6226, 0.2257, 0.6229, 0.1761, 0.4972, 0.2051, 0.5491, 0.2494, 0.6226, 0.2257, 0.7092, 0.222, 0.6229, 0.1761, 0.6226, 0.2257, 0.6709, 0.2512, 0.4707, 0.2751, 0.5262, 0.222, 0.5603, 0.2512, 0.535, 0.2883, 0.204, 0.4513, 0.3585, 0.5197, 0.3512, 0.7279, 0.3048, 0.7198, 0.4859, 0.8594, 0.5832, 0.9757, 0.8266, 0.9845, 0.8266, 0.8756, 0.5197, 0.8756, 0.4625, 0.9845, 0.3759, 0.9845, 0.2992, 0.833, 0.6441, 0.2332, 0.6534, 0.3759, 0.3255, 0.3187, 0.3031, 0.1378, 0.5574, 0.2722, 0.5676, 0.4634, 0.7321, 0.4276, 0.7375, 0.3158, 0.6637, 0.5017, 0.3585, 0.5197, 0.3255, 0.3187, 0.6534, 0.3759, 0.7589, 0.4625, 0.6637, 0.5017, 0.6534, 0.3759, 0.7093, 0.3759, 0.3147, 0.3615, 0.5676, 0.4634, 0.5574, 0.2722, 0.3774, 0.2771, 0.8079, 0.833, 0.7093, 0.9845, 0.6534, 0.9845, 0.6441, 0.8647, 0.3048, 0.8895, 0.3512, 0.9612, 0.5832, 0.9757, 0.4859, 0.8594, 0.294, 0.7932, 0.5722, 0.8194, 0.4806, 0.6996, 0.3175, 0.6918, 0.8266, 0.7208, 0.5832, 0.7566, 0.6637, 0.5017, 0.7589, 0.4625, 0.7279, 0.9612, 0.5197, 0.9521, 0.5811, 1.009, 0.657, 1.024, 0.5722, 0.8079, 0.7807, 0.7644, 0.8385, 0.5684, 0.5676, 0.4634, 0.7726, 0.8756, 0.7208, 0.9845, 0.4625, 0.9845, 0.5197, 0.8756, 0.3031, 0.1378, 0.3255, 0.3187, 0.3585, 0.5197, 0.204, 0.4513, 0.3147, 0.3615, 0.3774, 0.2771, 0.2561, 0.2233, 0.1917, 0.3072, 0.7644, 0.8169, 0.7726, 0.8756, 0.5197, 0.8756, 0.5684, 0.8022, 0.294, 0.7932, 0.3048, 0.8895, 0.4859, 0.8594, 0.5722, 0.8194, 0.8833, 0.6546, 0.8079, 0.833, 0.6441, 0.8647, 0.5574, 0.675, 0.6441, 0.2332, 0.3031, 0.1378, 0.3839, 0.07653, 0.5406, 0.1266, 0.5684, 0.8022, 0.5197, 0.8756, 0.2992, 0.833, 0.2626, 0.6546, 0.5722, 0.8194, 0.4859, 0.8594, 0.8266, 0.8756, 0.7807, 0.8169, 0.3615, 0.7216, 0.4513, 0.8911, 0.7198, 0.8895, 0.7468, 0.7932, 0.3175, 0.7208, 0.4806, 0.7265, 0.5688, 0.5304, 0.3183, 0.5197, 0.5676, 0.4634, 0.3147, 0.3615, 0.3183, 0.5197, 0.5688, 0.5304, 0.3615, 0.7216, 0.7468, 0.7932, 0.7208, 0.6918, 0.5197, 0.6918, 0.8079, 0.8194, 0.4634, 0.7185, 0.5304, 0.6619, 0.7265, 0.6996, 0.7321, 0.4276, 0.8144, 0.4527, 0.8273, 0.3042, 0.7375, 0.3158, 0.5684, 0.8022, 0.2626, 0.6546, 0.3598, 0.6521, 0.5034, 0.724, 0.5676, 0.7185, 0.8385, 0.8022, 0.8144, 0.5869, 0.7321, 0.5932, 0.5574, 0.2722, 0.7375, 0.3158, 0.7502, 0.2149, 0.6545, 0.1854, 0.5034, 0.724, 0.3598, 0.6521, 0.3884, 0.5731, 0.455, 0.5942, 0.2626, 0.6546, 0.3042, 0.5868, 0.3884, 0.5731, 0.3598, 0.6521, 0.8273, 0.3042, 0.8144, 0.4527, 0.8748, 0.455, 0.8739, 0.3884, 0.8144, 0.5869, 0.8385, 0.8022, 0.8827, 0.724, 0.8748, 0.5942, 0.5583, 0.729, 0.5406, 0.8293, 0.3839, 0.8482, 0.3843, 0.7452, 0.2722, 0.675, 0.2332, 0.8647, 0.1266, 0.8293, 0.1758, 0.729, 0.3774, 0.2771, 0.5574, 0.2722, 0.5583, 0.1758, 0.3843, 0.1369, 0.1378, 0.8975, 0.2771, 0.6875, 0.1369, 0.7452, 0.07653, 0.8482, 0.2233, 0.722, 0.1896, 0.8089, 0.3197, 0.8207, 0.3072, 0.7185, 0.204, 0.8911, 0.3147, 0.7216, 0.1917, 0.7185, 0.1299, 0.8207, 0.3031, 0.1378, 0.204, 0.4513, 0.1299, 0.3197, 0.2294, 0.1896, 0.3774, 0.6875, 0.3031, 0.8975, 0.2294, 0.8089, 0.2561, 0.722, 0.8695, 0.6339, 0.6545, 0.6667, 0.7502, 0.5778, 0.8247, 0.5836, 0.3042, 0.5868, 0.2626, 0.6546, 0.2335, 0.6339, 0.2517, 0.5836, 0.7375, 0.3158, 0.8273, 0.3042, 0.8247, 0.2517, 0.7502, 0.2149, 0.8833, 0.2626, 0.5574, 0.2722, 0.6545, 0.1854, 0.8695, 0.2335, 0.4988, 0.6779, 0.3716, 0.657, 0.3644, 0.5811, 0.5483, 0.568, 0.5832, 0.7566, 0.3512, 0.7279, 0.3716, 0.657, 0.4988, 0.6779, 0.6637, 0.5017, 0.5832, 0.7566, 0.4988, 0.6779, 0.5483, 0.568, 0.3585, 0.5197, 0.6637, 0.5017, 0.5483, 0.568, 0.3644, 0.5811])
me_cube_001.materials.append(mat_gold_leaf)
me_cube_001.materials.append(mat_birch_bark)
me_cube_001.materials.append(mat_material)
me_cube_001.update()
me_plane_018 = bpy.data.meshes.new('Plane.018')
me_plane_018.from_pydata([(-1.445, -0.3246, 5.978), (1.214, -0.4426, 6.289), (-1.398, -1.921, 7.043), (1.194, -2.581, 7.162), (-1.446, -1.549, 6.66), (-1.468, -1.119, 6.32), (-1.47, -0.88, 6.131), (1.114, -1.12, 6.191), (1.13, -1.702, 6.49), (1.146, -2.209, 6.779), (-0.412, -0.5653, 6.466), (0.3975, -0.6642, 6.371), (0.3491, -2.715, 7.128), (-0.4567, -2.684, 7.21), (0.2694, -1.253, 6.158), (-0.5474, -1.207, 6.274), (0.2852, -1.836, 6.457), (-0.5206, -1.806, 6.539), (0.3011, -2.343, 6.746), (-0.5047, -2.312, 6.827), (-0.3402, -0.746, 6.291), (1.647, 0.4381, 6.918), (0.1897, -2.598, 7.042), (2.394, -1.543, 7.721), (0.04259, -2.192, 6.709), (-0.1377, -1.687, 6.461), (-0.2038, -1.477, 6.276), (1.895, 0.01954, 6.931), (2.138, -0.7247, 6.89), (1.927, -0.9039, 7.645), (0.4179, -0.5024, 6.375), (1.119, -0.1667, 6.638), (1.838, -2.06, 7.325), (1.268, -2.284, 7.155), (1.339, -0.4971, 6.535), (0.5603, -1.111, 6.14), (1.451, -1.194, 6.69), (0.8765, -1.664, 6.563), (1.529, -1.487, 7.16), (0.9788, -1.816, 6.904), (-0.5157, -2.193, 6.13), (1.411, -0.9779, 6.98), (-0.8339, -2.43, 8.008), (1.08, -1.72, 9.143), (-0.7527, -2.482, 7.48), (-0.6587, -2.459, 6.941), (-0.5973, -2.444, 6.642), (1.335, -1.508, 7.418), (1.246, -1.66, 8.049), (1.161, -1.771, 8.615), (0.3361, -1.803, 6.538), (1.017, -1.596, 6.731), (0.6688, -2.325, 9.043), (-0.006241, -2.584, 8.896), (0.9242, -2.113, 7.318), (0.228, -2.339, 7.178), (0.8346, -2.265, 7.949), (0.1595, -2.524, 7.803), (0.75, -2.377, 8.516), (0.07492, -2.635, 8.369), (-1.153, -1.205, 6.481), (0.043, -2.427, 7.099), (-1.104, -0.7828, 7.852), (-0.2382, -2.005, 8.749), (-1.205, -0.9051, 7.484), (-1.252, -1.032, 7.097), (-1.275, -1.109, 6.883), (-0.2913, -2.366, 7.488), (-0.3256, -2.243, 7.961), (-0.3387, -2.127, 8.381), (-0.7268, -1.754, 6.8), (-0.4811, -2.216, 6.972), (-0.7344, -1.763, 8.728), (-1.011, -1.305, 8.597), (-0.7875, -2.125, 7.467), (-1.041, -1.647, 7.334), (-0.8218, -2.001, 7.94), (-1.099, -1.543, 7.809), (-0.8349, -1.886, 8.36), (-1.112, -1.427, 8.229), (-2.639, -0.8775, 6.836), (-0.3985, -0.6126, 7.742), (-3.112, -0.2664, 8.593), (-1.174, -0.2968, 9.896), (-3.052, -0.5271, 8.129), (-2.939, -0.7403, 7.636), (-2.867, -0.8607, 7.365), (-0.7734, -0.8442, 8.275), (-0.9579, -0.7046, 8.888), (-1.113, -0.5576, 9.431), (-1.732, -0.8653, 7.306), (-1.059, -0.9846, 7.583), (-1.847, -0.5992, 9.869), (-2.546, -0.509, 9.65), (-1.447, -1.147, 8.249), (-2.145, -1.017, 8.023), (-1.631, -1.007, 8.862), (-2.33, -0.9168, 8.643), (-1.786, -0.86, 9.405), (-2.485, -0.7697, 9.186), (-0.3992, -0.09892, 7.526), (-2.827, -0.0173, 7.634), (-0.5789, 0.06493, 9.108), (-2.822, 0.6914, 9.284), (-0.4613, 0.3794, 8.629), (-0.3882, 0.4309, 8.158), (-0.3569, 0.343, 7.894), (-2.624, 0.6082, 7.848), (-2.662, 0.9698, 8.347), (-2.705, 1.006, 8.805), (-1.407, 0.07063, 7.551), (-2.119, 0.22, 7.43), (-2.151, 0.9914, 9.213), (-1.431, 0.9095, 9.351), (-1.953, 0.9083, 7.776), (-1.235, 0.7966, 7.941), (-1.99, 1.27, 8.275), (-1.27, 1.188, 8.413), (-2.033, 1.306, 8.734), (-1.313, 1.224, 8.871), (-1.538, 1.14, 7.371), (-2.475, -1.096, 7.551), (-1.461, 0.9585, 8.96), (-2.4, -0.9124, 9.305), (-1.454, 1.204, 8.546), (-1.616, 1.313, 8.092), (-1.858, 1.322, 7.815), (-2.933, -0.691, 7.874), (-2.899, -0.6185, 8.433), (-2.408, -0.6216, 8.956), (-2.054, 0.2622, 7.452), (-2.472, -0.3409, 7.379), (-2.443, -0.1757, 9.275), (-2.081, 0.4589, 9.378), (-2.976, 0.04571, 7.844), (-2.583, 0.6663, 7.968), (-2.943, 0.1182, 8.404), (-2.58, 0.7527, 8.506), (-2.541, 0.06383, 8.922), (-2.544, 0.7968, 8.839), (1.081, 1.421, 7.868), (-0.8977, 0.4406, 8.445), (0.5469, 2.467, 9.304), (-1.552, 2.45, 9.379), (0.7209, 2.709, 8.546), (0.8424, 2.435, 8.384), (0.866, 2.032, 8.177), (-1.071, 1.104, 8.357), (-1.176, 1.408, 8.519), (-1.048, 1.566, 9.313), (0.1035, 1.122, 7.853), (-0.5198, 0.8419, 7.901), (-1.217, 2.945, 8.945), (-0.5781, 2.83, 9.622), (-0.7352, 1.6, 7.924), (-0.06854, 1.848, 7.909), (-0.6273, 1.887, 8.4), (-0.3198, 2.22, 8.246), (-0.7128, 2.082, 8.655), (-0.4931, 2.695, 8.751), (2.618, 0.7155, 8.193), (0.5366, 1.341, 8.89), (3.017, 2.043, 9.427), (1.413, 3.399, 9.467), (3.233, 2.008, 8.643), (3.135, 1.701, 8.531), (2.875, 1.355, 8.394), (0.822, 1.938, 8.691), (0.951, 2.179, 8.368), (1.225, 2.789, 8.842), (1.68, 1.122, 8.211), (1.031, 1.322, 8.294), (1.945, 3.493, 8.964), (2.422, 3.086, 9.661), (1.354, 2.033, 8.187), (2.02, 1.786, 8.143), (1.666, 2.047, 8.235), (2.098, 2.273, 7.883), (1.749, 2.368, 8.243), (2.318, 2.811, 8.3), (0.8287, -0.5966, 8.151), (1.043, 0.7466, 8.852), (1.769, -0.9035, 8.843), (2.312, 0.3314, 9.428), (1.549, -0.8431, 8.595), (1.297, -0.7615, 8.374), (1.158, -0.7101, 8.253), (1.445, 0.5899, 8.793), (1.791, 0.4845, 8.99), (2.092, 0.3917, 9.179), (0.9955, -0.0301, 8.406), (1.106, 0.4094, 8.506), (2.438, -0.01958, 9.15), (2.371, -0.4664, 9.044), (1.571, 0.239, 8.516), (1.491, -0.2149, 8.43), (1.918, 0.1335, 8.713), (1.85, -0.3133, 8.607), (2.218, 0.04081, 8.902), (2.151, -0.4061, 8.796), (-0.1751, 0.2519, 7.514), (1.977, 0.6574, 8.571), (-0.8001, 1.102, 9.117), (1.014, 1.27, 10.58), (-0.6997, 0.7789, 8.701), (-0.5447, 0.4989, 8.256), (-0.4497, 0.3419, 8.013), (1.554, 0.5011, 9.095), (1.316, 0.7248, 9.664), (1.114, 0.9461, 10.16), (0.6869, 0.3365, 8.057), (1.331, 0.2622, 8.407), (0.3434, 0.962, 10.54), (-0.3321, 1.016, 10.24), (0.8841, 0.1936, 9.052), (0.2102, 0.2853, 8.748), (0.6462, 0.4172, 9.62), (-0.02936, 0.4709, 9.329), (0.4438, 0.6386, 10.12), (-0.2317, 0.6922, 9.829), (-1.71, -0.919, 10.09), (0.7057, -0.961, 10.36), (-1.567, -2.538, 11.11), (0.6951, -3.11, 11.21), (-1.666, -2.154, 10.75), (-1.725, -1.717, 10.42), (-1.748, -1.474, 10.24), (0.5296, -1.625, 10.29), (0.5609, -2.214, 10.57), (0.5963, -2.727, 10.85), (-0.6974, -1.052, 10.13), (0.02891, -1.116, 10.02), (0.05082, -3.376, 10.97), (-0.6806, -3.38, 11.06), (-0.1147, -1.891, 10.04), (-0.8476, -1.879, 10.18), (-0.08337, -2.479, 10.33), (-0.8148, -2.484, 10.43), (-0.04799, -2.992, 10.61), (-0.7794, -2.996, 10.7), (-0.2901, 0.5275, 10.28), (-1.09, -1.763, 10.45), (-1.151, 0.6502, 11.99), (-2.4, -1.3, 12.29), (-0.9791, 0.708, 11.48), (-0.7625, 0.7048, 10.98), (-0.6466, 0.6946, 10.7), (-1.591, -1.384, 10.73), (-1.937, -1.301, 11.28), (-2.229, -1.242, 11.79), (-0.7527, -0.3814, 10.35), (-1.125, -1.012, 10.26), (-2.489, -0.5682, 12.24), (-2.175, 0.09015, 12.36), (-1.68, -0.6518, 10.69), (-1.335, -0.005082, 10.82), (-2.026, -0.5691, 11.24), (-1.712, 0.08926, 11.35), (-2.317, -0.5103, 11.74), (-2.003, 0.148, 11.85), (1.732, -0.8095, 9.632), (0.581, 1.048, 10.7), (2.901, -0.6355, 11.11), (1.801, 0.9656, 12.41), (2.842, -0.5493, 10.58), (2.709, -0.4747, 10.06), (2.177, -0.7563, 9.995), (1.244, 1.133, 10.87), (1.525, 1.089, 11.34), (1.743, 1.052, 11.88), (1.367, 0.03876, 10.07), (1.117, 0.7071, 10.26), (2.483, 0.7684, 12.2), (2.918, 0.2096, 11.99), (1.832, 0.8015, 10.57), (2.123, 0.1312, 10.43), (2.207, 0.8915, 11.14), (2.641, 0.3327, 10.93), (2.425, 0.8546, 11.68), (2.859, 0.2958, 11.47), (0.7009, -1.722, 9.639), (2.318, 0.07838, 9.4), (2.162, -2.523, 10.59), (4.056, -1.21, 10.21), (1.757, -2.399, 10.26), (1.342, -2.205, 9.961), (1.117, -2.091, 9.79), (2.695, -0.4991, 9.355), (3.201, -0.8184, 9.623), (3.651, -1.087, 9.88), (1.455, -1.055, 9.465), (1.952, -0.5762, 9.205), (3.809, -1.898, 10.1), (3.358, -2.427, 10.35), (2.448, -1.187, 9.249), (1.99, -1.701, 9.533), (2.954, -1.506, 9.516), (2.503, -2.035, 9.764), (3.404, -1.774, 9.773), (2.953, -2.303, 10.02), (1.404, 1.01, 9.973), (-1.017, 0.7852, 10.02), (1.1, 1.577, 11.78), (-1.201, 1.875, 12.05), (1.241, 1.522, 11.27), (1.346, 1.401, 10.74), (1.394, 1.335, 10.45), (-0.8885, 1.346, 10.4), (-0.9751, 1.608, 11.0), (-1.06, 1.819, 11.54), (0.3833, 1.051, 10.01), (-0.341, 1.147, 9.913), (-0.5695, 2.256, 12.08), (0.1552, 2.221, 12.22), (-0.2571, 1.728, 10.44), (0.469, 1.657, 10.59), (-0.3436, 1.99, 11.03), (0.3811, 1.955, 11.17), (-0.4282, 2.201, 11.57), (0.2966, 2.166, 11.7), (-0.3774, -1.906, 11.03), (1.219, -0.9855, 9.444), (1.077, -1.588, 12.24), (2.96, -1.068, 10.96), (0.6765, -1.787, 11.95), (0.2644, -1.922, 11.61), (0.04123, -1.996, 11.42), (1.605, -1.358, 9.881), (2.11, -1.322, 10.3), (2.559, -1.266, 10.67), (0.3707, -1.629, 10.39), (0.8659, -1.541, 9.853), (2.724, -1.57, 11.45), (2.276, -1.697, 12.02), (1.369, -1.859, 10.37), (0.9127, -1.949, 10.95), (1.874, -1.824, 10.78), (1.427, -1.952, 11.36), (2.323, -1.768, 11.15), (1.875, -1.896, 11.73)], [], [(18, 9, 3, 12), (11, 1, 7, 14), (14, 7, 8, 16), (16, 8, 9, 18), (5, 17, 19, 4), (17, 16, 18, 19), (6, 15, 17, 5), (15, 14, 16, 17), (0, 10, 15, 6), (10, 11, 14, 15), (4, 19, 13, 2), (19, 18, 12, 13), (38, 29, 23, 32), (31, 21, 27, 34), (34, 27, 28, 36), (36, 28, 29, 38), (25, 37, 39, 24), (37, 36, 38, 39), (26, 35, 37, 25), (35, 34, 36, 37), (20, 30, 35, 26), (30, 31, 34, 35), (24, 39, 33, 22), (39, 38, 32, 33), (58, 49, 43, 52), (51, 41, 47, 54), (54, 47, 48, 56), (56, 48, 49, 58), (45, 57, 59, 44), (57, 56, 58, 59), (46, 55, 57, 45), (55, 54, 56, 57), (40, 50, 55, 46), (50, 51, 54, 55), (44, 59, 53, 42), (59, 58, 52, 53), (78, 69, 63, 72), (71, 61, 67, 74), (74, 67, 68, 76), (76, 68, 69, 78), (65, 77, 79, 64), (77, 76, 78, 79), (66, 75, 77, 65), (75, 74, 76, 77), (60, 70, 75, 66), (70, 71, 74, 75), (64, 79, 73, 62), (79, 78, 72, 73), (98, 89, 83, 92), (91, 81, 87, 94), (94, 87, 88, 96), (96, 88, 89, 98), (85, 97, 99, 84), (97, 96, 98, 99), (86, 95, 97, 85), (95, 94, 96, 97), (80, 90, 95, 86), (90, 91, 94, 95), (84, 99, 93, 82), (99, 98, 92, 93), (118, 109, 103, 112), (111, 101, 107, 114), (114, 107, 108, 116), (116, 108, 109, 118), (105, 117, 119, 104), (117, 116, 118, 119), (106, 115, 117, 105), (115, 114, 116, 117), (100, 110, 115, 106), (110, 111, 114, 115), (104, 119, 113, 102), (119, 118, 112, 113), (138, 129, 123, 132), (131, 121, 127, 134), (134, 127, 128, 136), (136, 128, 129, 138), (125, 137, 139, 124), (137, 136, 138, 139), (126, 135, 137, 125), (135, 134, 136, 137), (120, 130, 135, 126), (130, 131, 134, 135), (124, 139, 133, 122), (139, 138, 132, 133), (158, 149, 143, 152), (151, 141, 147, 154), (154, 147, 148, 156), (156, 148, 149, 158), (145, 157, 159, 144), (157, 156, 158, 159), (146, 155, 157, 145), (155, 154, 156, 157), (140, 150, 155, 146), (150, 151, 154, 155), (144, 159, 153, 142), (159, 158, 152, 153), (178, 169, 163, 172), (171, 161, 167, 174), (174, 167, 168, 176), (176, 168, 169, 178), (165, 177, 179, 164), (177, 176, 178, 179), (166, 175, 177, 165), (175, 174, 176, 177), (160, 170, 175, 166), (170, 171, 174, 175), (164, 179, 173, 162), (179, 178, 172, 173), (198, 189, 183, 192), (191, 181, 187, 194), (194, 187, 188, 196), (196, 188, 189, 198), (185, 197, 199, 184), (197, 196, 198, 199), (186, 195, 197, 185), (195, 194, 196, 197), (180, 190, 195, 186), (190, 191, 194, 195), (184, 199, 193, 182), (199, 198, 192, 193), (218, 209, 203, 212), (211, 201, 207, 214), (214, 207, 208, 216), (216, 208, 209, 218), (205, 217, 219, 204), (217, 216, 218, 219), (206, 215, 217, 205), (215, 214, 216, 217), (200, 210, 215, 206), (210, 211, 214, 215), (204, 219, 213, 202), (219, 218, 212, 213), (238, 229, 223, 232), (231, 221, 227, 234), (234, 227, 228, 236), (236, 228, 229, 238), (225, 237, 239, 224), (237, 236, 238, 239), (226, 235, 237, 225), (235, 234, 236, 237), (220, 230, 235, 226), (230, 231, 234, 235), (224, 239, 233, 222), (239, 238, 232, 233), (258, 249, 243, 252), (251, 241, 247, 254), (254, 247, 248, 256), (256, 248, 249, 258), (245, 257, 259, 244), (257, 256, 258, 259), (246, 255, 257, 245), (255, 254, 256, 257), (240, 250, 255, 246), (250, 251, 254, 255), (244, 259, 253, 242), (259, 258, 252, 253), (278, 269, 263, 272), (271, 261, 267, 274), (274, 267, 268, 276), (276, 268, 269, 278), (265, 277, 279, 264), (277, 276, 278, 279), (266, 275, 277, 265), (275, 274, 276, 277), (260, 270, 275, 266), (270, 271, 274, 275), (264, 279, 273, 262), (279, 278, 272, 273), (298, 289, 283, 292), (291, 281, 287, 294), (294, 287, 288, 296), (296, 288, 289, 298), (285, 297, 299, 284), (297, 296, 298, 299), (286, 295, 297, 285), (295, 294, 296, 297), (280, 290, 295, 286), (290, 291, 294, 295), (284, 299, 293, 282), (299, 298, 292, 293), (318, 309, 303, 312), (311, 301, 307, 314), (314, 307, 308, 316), (316, 308, 309, 318), (305, 317, 319, 304), (317, 316, 318, 319), (306, 315, 317, 305), (315, 314, 316, 317), (300, 310, 315, 306), (310, 311, 314, 315), (304, 319, 313, 302), (319, 318, 312, 313), (338, 329, 323, 332), (331, 321, 327, 334), (334, 327, 328, 336), (336, 328, 329, 338), (325, 337, 339, 324), (337, 336, 338, 339), (326, 335, 337, 325), (335, 334, 336, 337), (320, 330, 335, 326), (330, 331, 334, 335), (324, 339, 333, 322), (339, 338, 332, 333)])
_uv = me_plane_018.uv_layers.new(name='UVMap')
_uv.uv.foreach_set('vector', [0.6667, 0.75, 1.0, 0.75, 1.0, 1.0, 0.6667, 1.0, 0.6667, 0.0, 1.0, 0.0, 1.0, 0.25, 0.6667, 0.25, 0.6667, 0.25, 1.0, 0.25, 1.0, 0.5, 0.6667, 0.5, 0.6667, 0.5, 1.0, 0.5, 1.0, 0.75, 0.6667, 0.75, 0.0, 0.5, 0.3333, 0.5, 0.3333, 0.75, 0.0, 0.75, 0.3333, 0.5, 0.6667, 0.5, 0.6667, 0.75, 0.3333, 0.75, 0.0, 0.25, 0.3333, 0.25, 0.3333, 0.5, 0.0, 0.5, 0.3333, 0.25, 0.6667, 0.25, 0.6667, 0.5, 0.3333, 0.5, 0.0, 0.0, 0.3333, 0.0, 0.3333, 0.25, 0.0, 0.25, 0.3333, 0.0, 0.6667, 0.0, 0.6667, 0.25, 0.3333, 0.25, 0.0, 0.75, 0.3333, 0.75, 0.3333, 1.0, 0.0, 1.0, 0.3333, 0.75, 0.6667, 0.75, 0.6667, 1.0, 0.3333, 1.0, 0.6667, 0.75, 1.0, 0.75, 1.0, 1.0, 0.6667, 1.0, 0.6667, 0.0, 1.0, 0.0, 1.0, 0.25, 0.6667, 0.25, 0.6667, 0.25, 1.0, 0.25, 1.0, 0.5, 0.6667, 0.5, 0.6667, 0.5, 1.0, 0.5, 1.0, 0.75, 0.6667, 0.75, 0.0, 0.5, 0.3333, 0.5, 0.3333, 0.75, 0.0, 0.75, 0.3333, 0.5, 0.6667, 0.5, 0.6667, 0.75, 0.3333, 0.75, 0.0, 0.25, 0.3333, 0.25, 0.3333, 0.5, 0.0, 0.5, 0.3333, 0.25, 0.6667, 0.25, 0.6667, 0.5, 0.3333, 0.5, 0.0, 0.0, 0.3333, 0.0, 0.3333, 0.25, 0.0, 0.25, 0.3333, 0.0, 0.6667, 0.0, 0.6667, 0.25, 0.3333, 0.25, 0.0, 0.75, 0.3333, 0.75, 0.3333, 1.0, 0.0, 1.0, 0.3333, 0.75, 0.6667, 0.75, 0.6667, 1.0, 0.3333, 1.0, 0.6667, 0.75, 1.0, 0.75, 1.0, 1.0, 0.6667, 1.0, 0.6667, 0.0, 1.0, 0.0, 1.0, 0.25, 0.6667, 0.25, 0.6667, 0.25, 1.0, 0.25, 1.0, 0.5, 0.6667, 0.5, 0.6667, 0.5, 1.0, 0.5, 1.0, 0.75, 0.6667, 0.75, 0.0, 0.5, 0.3333, 0.5, 0.3333, 0.75, 0.0, 0.75, 0.3333, 0.5, 0.6667, 0.5, 0.6667, 0.75, 0.3333, 0.75, 0.0, 0.25, 0.3333, 0.25, 0.3333, 0.5, 0.0, 0.5, 0.3333, 0.25, 0.6667, 0.25, 0.6667, 0.5, 0.3333, 0.5, 0.0, 0.0, 0.3333, 0.0, 0.3333, 0.25, 0.0, 0.25, 0.3333, 0.0, 0.6667, 0.0, 0.6667, 0.25, 0.3333, 0.25, 0.0, 0.75, 0.3333, 0.75, 0.3333, 1.0, 0.0, 1.0, 0.3333, 0.75, 0.6667, 0.75, 0.6667, 1.0, 0.3333, 1.0, 0.6667, 0.75, 1.0, 0.75, 1.0, 1.0, 0.6667, 1.0, 0.6667, 0.0, 1.0, 0.0, 1.0, 0.25, 0.6667, 0.25, 0.6667, 0.25, 1.0, 0.25, 1.0, 0.5, 0.6667, 0.5, 0.6667, 0.5, 1.0, 0.5, 1.0, 0.75, 0.6667, 0.75, 0.0, 0.5, 0.3333, 0.5, 0.3333, 0.75, 0.0, 0.75, 0.3333, 0.5, 0.6667, 0.5, 0.6667, 0.75, 0.3333, 0.75, 0.0, 0.25, 0.3333, 0.25, 0.3333, 0.5, 0.0, 0.5, 0.3333, 0.25, 0.6667, 0.25, 0.6667, 0.5, 0.3333, 0.5, 0.0, 0.0, 0.3333, 0.0, 0.3333, 0.25, 0.0, 0.25, 0.3333, 0.0, 0.6667, 0.0, 0.6667, 0.25, 0.3333, 0.25, 0.0, 0.75, 0.3333, 0.75, 0.3333, 1.0, 0.0, 1.0, 0.3333, 0.75, 0.6667, 0.75, 0.6667, 1.0, 0.3333, 1.0, 0.6667, 0.75, 1.0, 0.75, 1.0, 1.0, 0.6667, 1.0, 0.6667, 0.0, 1.0, 0.0, 1.0, 0.25, 0.6667, 0.25, 0.6667, 0.25, 1.0, 0.25, 1.0, 0.5, 0.6667, 0.5, 0.6667, 0.5, 1.0, 0.5, 1.0, 0.75, 0.6667, 0.75, 0.0, 0.5, 0.3333, 0.5, 0.3333, 0.75, 0.0, 0.75, 0.3333, 0.5, 0.6667, 0.5, 0.6667, 0.75, 0.3333, 0.75, 0.0, 0.25, 0.3333, 0.25, 0.3333, 0.5, 0.0, 0.5, 0.3333, 0.25, 0.6667, 0.25, 0.6667, 0.5, 0.3333, 0.5, 0.0, 0.0, 0.3333, 0.0, 0.3333, 0.25, 0.0, 0.25, 0.3333, 0.0, 0.6667, 0.0, 0.6667, 0.25, 0.3333, 0.25, 0.0, 0.75, 0.3333, 0.75, 0.3333, 1.0, 0.0, 1.0, 0.3333, 0.75, 0.6667, 0.75, 0.6667, 1.0, 0.3333, 1.0, 0.6667, 0.75, 1.0, 0.75, 1.0, 1.0, 0.6667, 1.0, 0.6667, 0.0, 1.0, 0.0, 1.0, 0.25, 0.6667, 0.25, 0.6667, 0.25, 1.0, 0.25, 1.0, 0.5, 0.6667, 0.5, 0.6667, 0.5, 1.0, 0.5, 1.0, 0.75, 0.6667, 0.75, 0.0, 0.5, 0.3333, 0.5, 0.3333, 0.75, 0.0, 0.75, 0.3333, 0.5, 0.6667, 0.5, 0.6667, 0.75, 0.3333, 0.75, 0.0, 0.25, 0.3333, 0.25, 0.3333, 0.5, 0.0, 0.5, 0.3333, 0.25, 0.6667, 0.25, 0.6667, 0.5, 0.3333, 0.5, 0.0, 0.0, 0.3333, 0.0, 0.3333, 0.25, 0.0, 0.25, 0.3333, 0.0, 0.6667, 0.0, 0.6667, 0.25, 0.3333, 0.25, 0.0, 0.75, 0.3333, 0.75, 0.3333, 1.0, 0.0, 1.0, 0.3333, 0.75, 0.6667, 0.75, 0.6667, 1.0, 0.3333, 1.0, 0.6667, 0.75, 1.0, 0.75, 1.0, 1.0, 0.6667, 1.0, 0.6667, 0.0, 1.0, 0.0, 1.0, 0.25, 0.6667, 0.25, 0.6667, 0.25, 1.0, 0.25, 1.0, 0.5, 0.6667, 0.5, 0.6667, 0.5, 1.0, 0.5, 1.0, 0.75, 0.6667, 0.75, 0.0, 0.5, 0.3333, 0.5, 0.3333, 0.75, 0.0, 0.75, 0.3333, 0.5, 0.6667, 0.5, 0.6667, 0.75, 0.3333, 0.75, 0.0, 0.25, 0.3333, 0.25, 0.3333, 0.5, 0.0, 0.5, 0.3333, 0.25, 0.6667, 0.25, 0.6667, 0.5, 0.3333, 0.5, 0.0, 0.0, 0.3333, 0.0, 0.3333, 0.25, 0.0, 0.25, 0.3333, 0.0, 0.6667, 0.0, 0.6667, 0.25, 0.3333, 0.25, 0.0, 0.75, 0.3333, 0.75, 0.3333, 1.0, 0.0, 1.0, 0.3333, 0.75, 0.6667, 0.75, 0.6667, 1.0, 0.3333, 1.0, 0.6667, 0.75, 1.0, 0.75, 1.0, 1.0, 0.6667, 1.0, 0.6667, 0.0, 1.0, 0.0, 1.0, 0.25, 0.6667, 0.25, 0.6667, 0.25, 1.0, 0.25, 1.0, 0.5, 0.6667, 0.5, 0.6667, 0.5, 1.0, 0.5, 1.0, 0.75, 0.6667, 0.75, 0.0, 0.5, 0.3333, 0.5, 0.3333, 0.75, 0.0, 0.75, 0.3333, 0.5, 0.6667, 0.5, 0.6667, 0.75, 0.3333, 0.75, 0.0, 0.25, 0.3333, 0.25, 0.3333, 0.5, 0.0, 0.5, 0.3333, 0.25, 0.6667, 0.25, 0.6667, 0.5, 0.3333, 0.5, 0.0, 0.0, 0.3333, 0.0, 0.3333, 0.25, 0.0, 0.25, 0.3333, 0.0, 0.6667, 0.0, 0.6667, 0.25, 0.3333, 0.25, 0.0, 0.75, 0.3333, 0.75, 0.3333, 1.0, 0.0, 1.0, 0.3333, 0.75, 0.6667, 0.75, 0.6667, 1.0, 0.3333, 1.0, 0.6667, 0.75, 1.0, 0.75, 1.0, 1.0, 0.6667, 1.0, 0.6667, 0.0, 1.0, 0.0, 1.0, 0.25, 0.6667, 0.25, 0.6667, 0.25, 1.0, 0.25, 1.0, 0.5, 0.6667, 0.5, 0.6667, 0.5, 1.0, 0.5, 1.0, 0.75, 0.6667, 0.75, 0.0, 0.5, 0.3333, 0.5, 0.3333, 0.75, 0.0, 0.75, 0.3333, 0.5, 0.6667, 0.5, 0.6667, 0.75, 0.3333, 0.75, 0.0, 0.25, 0.3333, 0.25, 0.3333, 0.5, 0.0, 0.5, 0.3333, 0.25, 0.6667, 0.25, 0.6667, 0.5, 0.3333, 0.5, 0.0, 0.0, 0.3333, 0.0, 0.3333, 0.25, 0.0, 0.25, 0.3333, 0.0, 0.6667, 0.0, 0.6667, 0.25, 0.3333, 0.25, 0.0, 0.75, 0.3333, 0.75, 0.3333, 1.0, 0.0, 1.0, 0.3333, 0.75, 0.6667, 0.75, 0.6667, 1.0, 0.3333, 1.0, 0.6667, 0.75, 1.0, 0.75, 1.0, 1.0, 0.6667, 1.0, 0.6667, 0.0, 1.0, 0.0, 1.0, 0.25, 0.6667, 0.25, 0.6667, 0.25, 1.0, 0.25, 1.0, 0.5, 0.6667, 0.5, 0.6667, 0.5, 1.0, 0.5, 1.0, 0.75, 0.6667, 0.75, 0.0, 0.5, 0.3333, 0.5, 0.3333, 0.75, 0.0, 0.75, 0.3333, 0.5, 0.6667, 0.5, 0.6667, 0.75, 0.3333, 0.75, 0.0, 0.25, 0.3333, 0.25, 0.3333, 0.5, 0.0, 0.5, 0.3333, 0.25, 0.6667, 0.25, 0.6667, 0.5, 0.3333, 0.5, 0.0, 0.0, 0.3333, 0.0, 0.3333, 0.25, 0.0, 0.25, 0.3333, 0.0, 0.6667, 0.0, 0.6667, 0.25, 0.3333, 0.25, 0.0, 0.75, 0.3333, 0.75, 0.3333, 1.0, 0.0, 1.0, 0.3333, 0.75, 0.6667, 0.75, 0.6667, 1.0, 0.3333, 1.0, 0.6667, 0.75, 1.0, 0.75, 1.0, 1.0, 0.6667, 1.0, 0.6667, 0.0, 1.0, 0.0, 1.0, 0.25, 0.6667, 0.25, 0.6667, 0.25, 1.0, 0.25, 1.0, 0.5, 0.6667, 0.5, 0.6667, 0.5, 1.0, 0.5, 1.0, 0.75, 0.6667, 0.75, 0.0, 0.5, 0.3333, 0.5, 0.3333, 0.75, 0.0, 0.75, 0.3333, 0.5, 0.6667, 0.5, 0.6667, 0.75, 0.3333, 0.75, 0.0, 0.25, 0.3333, 0.25, 0.3333, 0.5, 0.0, 0.5, 0.3333, 0.25, 0.6667, 0.25, 0.6667, 0.5, 0.3333, 0.5, 0.0, 0.0, 0.3333, 0.0, 0.3333, 0.25, 0.0, 0.25, 0.3333, 0.0, 0.6667, 0.0, 0.6667, 0.25, 0.3333, 0.25, 0.0, 0.75, 0.3333, 0.75, 0.3333, 1.0, 0.0, 1.0, 0.3333, 0.75, 0.6667, 0.75, 0.6667, 1.0, 0.3333, 1.0, 0.6667, 0.75, 1.0, 0.75, 1.0, 1.0, 0.6667, 1.0, 0.6667, 0.0, 1.0, 0.0, 1.0, 0.25, 0.6667, 0.25, 0.6667, 0.25, 1.0, 0.25, 1.0, 0.5, 0.6667, 0.5, 0.6667, 0.5, 1.0, 0.5, 1.0, 0.75, 0.6667, 0.75, 0.0, 0.5, 0.3333, 0.5, 0.3333, 0.75, 0.0, 0.75, 0.3333, 0.5, 0.6667, 0.5, 0.6667, 0.75, 0.3333, 0.75, 0.0, 0.25, 0.3333, 0.25, 0.3333, 0.5, 0.0, 0.5, 0.3333, 0.25, 0.6667, 0.25, 0.6667, 0.5, 0.3333, 0.5, 0.0, 0.0, 0.3333, 0.0, 0.3333, 0.25, 0.0, 0.25, 0.3333, 0.0, 0.6667, 0.0, 0.6667, 0.25, 0.3333, 0.25, 0.0, 0.75, 0.3333, 0.75, 0.3333, 1.0, 0.0, 1.0, 0.3333, 0.75, 0.6667, 0.75, 0.6667, 1.0, 0.3333, 1.0, 0.6667, 0.75, 1.0, 0.75, 1.0, 1.0, 0.6667, 1.0, 0.6667, 0.0, 1.0, 0.0, 1.0, 0.25, 0.6667, 0.25, 0.6667, 0.25, 1.0, 0.25, 1.0, 0.5, 0.6667, 0.5, 0.6667, 0.5, 1.0, 0.5, 1.0, 0.75, 0.6667, 0.75, 0.0, 0.5, 0.3333, 0.5, 0.3333, 0.75, 0.0, 0.75, 0.3333, 0.5, 0.6667, 0.5, 0.6667, 0.75, 0.3333, 0.75, 0.0, 0.25, 0.3333, 0.25, 0.3333, 0.5, 0.0, 0.5, 0.3333, 0.25, 0.6667, 0.25, 0.6667, 0.5, 0.3333, 0.5, 0.0, 0.0, 0.3333, 0.0, 0.3333, 0.25, 0.0, 0.25, 0.3333, 0.0, 0.6667, 0.0, 0.6667, 0.25, 0.3333, 0.25, 0.0, 0.75, 0.3333, 0.75, 0.3333, 1.0, 0.0, 1.0, 0.3333, 0.75, 0.6667, 0.75, 0.6667, 1.0, 0.3333, 1.0, 0.6667, 0.75, 1.0, 0.75, 1.0, 1.0, 0.6667, 1.0, 0.6667, 0.0, 1.0, 0.0, 1.0, 0.25, 0.6667, 0.25, 0.6667, 0.25, 1.0, 0.25, 1.0, 0.5, 0.6667, 0.5, 0.6667, 0.5, 1.0, 0.5, 1.0, 0.75, 0.6667, 0.75, 0.0, 0.5, 0.3333, 0.5, 0.3333, 0.75, 0.0, 0.75, 0.3333, 0.5, 0.6667, 0.5, 0.6667, 0.75, 0.3333, 0.75, 0.0, 0.25, 0.3333, 0.25, 0.3333, 0.5, 0.0, 0.5, 0.3333, 0.25, 0.6667, 0.25, 0.6667, 0.5, 0.3333, 0.5, 0.0, 0.0, 0.3333, 0.0, 0.3333, 0.25, 0.0, 0.25, 0.3333, 0.0, 0.6667, 0.0, 0.6667, 0.25, 0.3333, 0.25, 0.0, 0.75, 0.3333, 0.75, 0.3333, 1.0, 0.0, 1.0, 0.3333, 0.75, 0.6667, 0.75, 0.6667, 1.0, 0.3333, 1.0, 0.6667, 0.75, 1.0, 0.75, 1.0, 1.0, 0.6667, 1.0, 0.6667, 0.0, 1.0, 0.0, 1.0, 0.25, 0.6667, 0.25, 0.6667, 0.25, 1.0, 0.25, 1.0, 0.5, 0.6667, 0.5, 0.6667, 0.5, 1.0, 0.5, 1.0, 0.75, 0.6667, 0.75, 0.0, 0.5, 0.3333, 0.5, 0.3333, 0.75, 0.0, 0.75, 0.3333, 0.5, 0.6667, 0.5, 0.6667, 0.75, 0.3333, 0.75, 0.0, 0.25, 0.3333, 0.25, 0.3333, 0.5, 0.0, 0.5, 0.3333, 0.25, 0.6667, 0.25, 0.6667, 0.5, 0.3333, 0.5, 0.0, 0.0, 0.3333, 0.0, 0.3333, 0.25, 0.0, 0.25, 0.3333, 0.0, 0.6667, 0.0, 0.6667, 0.25, 0.3333, 0.25, 0.0, 0.75, 0.3333, 0.75, 0.3333, 1.0, 0.0, 1.0, 0.3333, 0.75, 0.6667, 0.75, 0.6667, 1.0, 0.3333, 1.0, 0.6667, 0.75, 1.0, 0.75, 1.0, 1.0, 0.6667, 1.0, 0.6667, 0.0, 1.0, 0.0, 1.0, 0.25, 0.6667, 0.25, 0.6667, 0.25, 1.0, 0.25, 1.0, 0.5, 0.6667, 0.5, 0.6667, 0.5, 1.0, 0.5, 1.0, 0.75, 0.6667, 0.75, 0.0, 0.5, 0.3333, 0.5, 0.3333, 0.75, 0.0, 0.75, 0.3333, 0.5, 0.6667, 0.5, 0.6667, 0.75, 0.3333, 0.75, 0.0, 0.25, 0.3333, 0.25, 0.3333, 0.5, 0.0, 0.5, 0.3333, 0.25, 0.6667, 0.25, 0.6667, 0.5, 0.3333, 0.5, 0.0, 0.0, 0.3333, 0.0, 0.3333, 0.25, 0.0, 0.25, 0.3333, 0.0, 0.6667, 0.0, 0.6667, 0.25, 0.3333, 0.25, 0.0, 0.75, 0.3333, 0.75, 0.3333, 1.0, 0.0, 1.0, 0.3333, 0.75, 0.6667, 0.75, 0.6667, 1.0, 0.3333, 1.0, 0.6667, 0.75, 1.0, 0.75, 1.0, 1.0, 0.6667, 1.0, 0.6667, 0.0, 1.0, 0.0, 1.0, 0.25, 0.6667, 0.25, 0.6667, 0.25, 1.0, 0.25, 1.0, 0.5, 0.6667, 0.5, 0.6667, 0.5, 1.0, 0.5, 1.0, 0.75, 0.6667, 0.75, 0.0, 0.5, 0.3333, 0.5, 0.3333, 0.75, 0.0, 0.75, 0.3333, 0.5, 0.6667, 0.5, 0.6667, 0.75, 0.3333, 0.75, 0.0, 0.25, 0.3333, 0.25, 0.3333, 0.5, 0.0, 0.5, 0.3333, 0.25, 0.6667, 0.25, 0.6667, 0.5, 0.3333, 0.5, 0.0, 0.0, 0.3333, 0.0, 0.3333, 0.25, 0.0, 0.25, 0.3333, 0.0, 0.6667, 0.0, 0.6667, 0.25, 0.3333, 0.25, 0.0, 0.75, 0.3333, 0.75, 0.3333, 1.0, 0.0, 1.0, 0.3333, 0.75, 0.6667, 0.75, 0.6667, 1.0, 0.3333, 1.0])
me_plane_018.materials.append(mat_gold_trans)
me_plane_018.update()

# ---- objects
ob_camera = bpy.data.objects.new('Camera', cam_camera)
ob_tall_tree_trunk = bpy.data.objects.new('Tall_tree_trunk', me_cube_001)
ob_tall_tree_leaves = bpy.data.objects.new('Tall_tree_leaves', me_plane_018)

# ---- transforms, parenting, visibility, modifiers, constraints
ob_camera.location = (7.359, -6.926, 4.958)
ob_camera.rotation_euler = (1.109, 0.0, 0.8149)
ob_camera.lock_rotations_4d = False
ob_camera.empty_display_type = 'ARROWS'
ob_camera.color = (0.0, 0.0, 0.0, 0.0)
ob_camera.display_type = 'WIRE'
ob_camera.lineart.crease_threshold = 0.0
ob_tall_tree_trunk.location = (0.0, 0.0, 0.0)
ob_tall_tree_leaves.location = (0.0, 0.0, 0.0)

# ---- collection membership
col_collection.objects.link(ob_camera)
col_collection.objects.link(ob_tall_tree_trunk)
col_collection.objects.link(ob_tall_tree_leaves)

# ---- scene / render settings (as saved in the file)
scene.camera = ob_camera
scene.frame_start = 1; scene.frame_end = 250; scene.frame_set(58)
scene.render.engine = 'BLENDER_EEVEE_NEXT'
bpy.context.view_layer.update()

# ---- added for rendering (the .blend has no usable light): sun
light_auto_sun = bpy.data.lights.new('AutoSun', 'SUN')
light_auto_sun.energy = 3.0
light_auto_sun.angle = 0.0523599
ob_auto_sun = bpy.data.objects.new('AutoSun', light_auto_sun)
scene.collection.objects.link(ob_auto_sun)
ob_auto_sun.rotation_euler = (0.872665, 0.174533, 0.523599)
bpy.context.view_layer.update()
